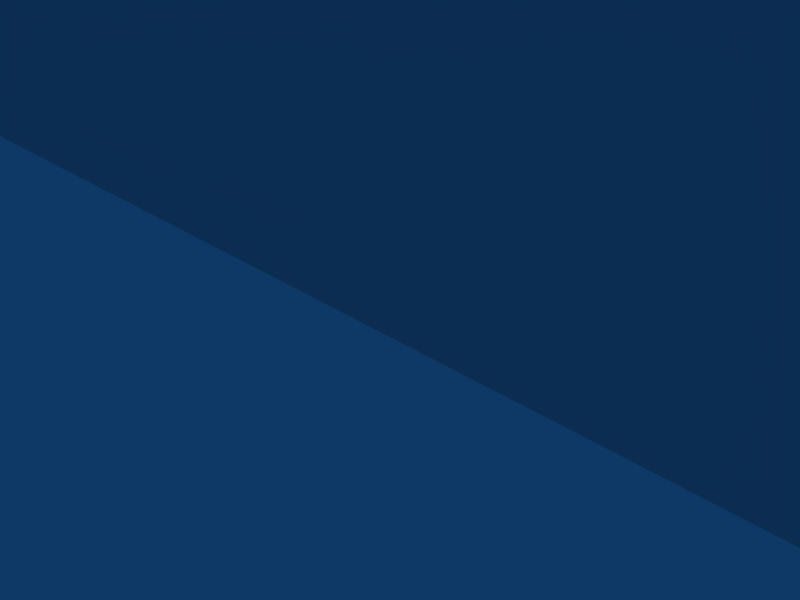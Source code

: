# Source: Balc_america.blend  (saved by Blender 2.49.2; exported with 4.5.12 LTS)
import bpy
from mathutils import Matrix  # noqa: F401  (used for matrix-valued properties, if any)

bpy.ops.wm.read_factory_settings(use_empty=True)
scene = bpy.context.scene
scene.name = 'Scene'

# ---- collections
col_collection_1 = bpy.data.collections.new('Collection 1'); scene.collection.children.link(col_collection_1)

# ---- world
world_world = bpy.data.worlds.new('World'); scene.world = world_world
world_world.color = (0.05656, 0.2208, 0.4)
world_world.use_sun_shadow = False
world_world.sun_shadow_jitter_overblur = 0.0
world_world.cycles.sampling_method = 'MANUAL'
world_world.cycles.sample_map_resolution = 256

# ---- cameras
cam_camera = bpy.data.cameras.new('Camera')
cam_camera.passepartout_alpha = 0.2
cam_camera.clip_end = 100.0
cam_camera.lens = 35.0
cam_camera.ortho_scale = 7.314
cam_camera.show_passepartout = False
cam_camera.show_safe_areas = True
cam_camera.dof.focus_distance = 0.0
cam_camera.dof.aperture_fstop = 128.0

# ---- lights
light_spot = bpy.data.lights.new('Spot', 'POINT')
light_spot.transmission_factor = 0.0
light_spot.cutoff_distance = 30.0
light_spot.energy = 100.0
light_spot.shadow_buffer_clip_start = 1.001
light_spot.shadow_soft_size = 1.0
light_spot.shadow_maximum_resolution = 0.006
light_spot.use_absolute_resolution = True
light_spot.cycles.use_multiple_importance_sampling = False

# ---- meshes
me_cube = bpy.data.meshes.new('Cube')
me_cube.from_pydata([(19.49, -0.8523, 0.7926), (-19.49, -0.8523, 0.7926), (19.49, -0.8523, 69.48), (-19.49, -0.8523, 69.48), (19.65, 0.9998, 0.7193), (-19.65, 0.9998, 0.7193), (19.65, 0.9998, 69.55), (-19.65, 0.9998, 69.55), (18.28, -1.52, 2.014), (-18.28, -1.52, 2.014), (18.28, -1.52, 68.26), (-18.28, -1.52, 68.26), (19.86, -0.01225, 0.3935), (-19.86, -0.01225, 0.3935), (19.86, -0.01225, 69.88), (-19.86, -0.01225, 69.88), (19.8, 0.2886, 0.4446), (-19.8, 0.2886, 0.4445), (19.8, 0.2886, 69.83), (-19.8, 0.2886, 69.83), (19.69, -0.4079, 0.5842), (-19.69, -0.4079, 0.5841), (19.69, -0.4079, 69.69), (-19.69, -0.4079, 69.69), (18.92, -1.236, 1.364), (-18.92, -1.236, 1.364), (18.92, -1.236, 68.91), (-18.92, -1.236, 68.91), (19.71, 0.709, 0.5626), (-19.71, 0.709, 0.5626), (19.71, 0.709, 69.71), (-19.71, 0.709, 69.71), (18.27, -1.499, 2.343), (-18.27, -1.499, 2.343), (19.21, 1.068, 0.5391), (-19.21, 1.068, 0.5391), (19.21, 1.068, 69.73), (-19.21, 1.068, 69.73), (17.91, -1.499, 2.0), (-17.91, -1.499, 2.0), (17.91, -1.499, 68.27), (-17.91, -1.499, 68.27), (19.33, 0.2886, 0.1466), (-19.33, 0.2886, 0.1466), (19.33, 0.2886, 70.12), (-19.33, 0.2886, 70.12), (19.23, 0.709, 0.293), (-19.23, 0.709, 0.293), (19.23, 0.709, 69.98), (-19.23, 0.709, 69.98), (19.05, -0.8314, 0.567), (-19.05, -0.8314, 0.567), (19.05, -0.8314, 69.7), (-19.05, -0.8314, 69.7), (18.5, -1.215, 1.251), (-18.5, -1.215, 1.251), (18.5, -1.215, 69.02), (-18.5, -1.215, 69.02), (19.33, -0.01225, 0.1466), (-19.33, -0.01225, 0.1466), (19.33, -0.01225, 70.12), (-19.33, -0.01225, 70.12), (19.23, -0.4079, 0.2953), (-19.23, -0.4079, 0.2953), (19.23, -0.4079, 69.97), (-19.23, -0.4079, 69.97), (19.49, 1.058, 0.6632), (-19.49, 1.058, 0.6632), (19.49, 1.058, 69.61), (-19.49, 1.058, 69.61), (18.09, -1.51, 2.007), (-18.09, -1.51, 2.007), (18.09, -1.51, 68.26), (-18.09, -1.51, 68.26), (19.27, -0.8418, 0.6814), (-19.27, -0.8418, 0.6814), (19.27, -0.8418, 69.59), (-19.27, -0.8418, 69.59), (19.64, -0.01225, 0.2622), (-19.64, -0.01225, 0.2622), (19.64, -0.01225, 70.01), (-19.64, -0.01225, 70.01), (19.53, 0.709, 0.4264), (-19.53, 0.709, 0.4264), (19.53, 0.709, 69.84), (-19.53, 0.709, 69.84), (18.71, -1.225, 1.307), (-18.71, -1.225, 1.307), (18.71, -1.225, 68.96), (-18.71, -1.225, 68.96), (19.46, -0.4079, 0.4508), (-19.46, -0.4079, 0.4508), (19.46, -0.4079, 69.82), (-19.46, -0.4079, 69.82), (19.57, 0.2886, 0.3052), (-19.57, 0.2886, 0.3052), (19.57, 0.2886, 69.96), (-19.57, 0.2886, 69.96), (19.66, -0.843, 0.9599), (-19.66, -0.843, 0.9599), (19.66, -0.843, 69.31), (-19.66, -0.843, 69.31), (19.76, 1.108, 0.9462), (-19.76, 1.108, 0.9462), (19.76, 1.108, 69.32), (-19.76, 1.108, 69.32), (18.27, -1.511, 2.16), (-18.27, -1.511, 2.16), (18.27, -1.511, 68.11), (-18.27, -1.511, 68.11), (19.99, -0.01225, 0.6355), (-19.99, -0.01225, 0.6355), (19.99, -0.01225, 69.63), (-19.99, -0.01225, 69.63), (19.93, 0.2886, 0.6355), (-19.93, 0.2886, 0.6355), (19.93, 0.2886, 69.63), (-19.93, 0.2886, 69.63), (19.85, -0.4079, 0.7639), (-19.85, -0.4079, 0.7639), (19.85, -0.4079, 69.51), (-19.85, -0.4079, 69.51), (19.04, -1.227, 1.524), (-19.04, -1.227, 1.524), (19.04, -1.227, 68.75), (-19.04, -1.227, 68.75), (19.88, 0.709, 0.801), (-19.88, 0.709, 0.801), (19.88, 0.709, 69.47), (-19.88, 0.709, 69.47), (17.91, -1.499, 2.153), (-17.91, -1.499, 2.153), (17.91, -1.499, 68.12), (-17.91, -1.499, 68.12), (19.26, 1.127, 0.7212), (-19.26, 1.127, 0.7212), (19.26, 1.127, 69.55), (-19.26, 1.127, 69.55), (19.55, 1.121, 0.8519), (-19.55, 1.121, 0.8519), (19.55, 1.121, 69.42), (-19.55, 1.121, 69.42), (18.09, -1.505, 2.157), (-18.09, -1.505, 2.157), (18.09, -1.505, 68.11), (-18.09, -1.505, 68.11), (19.8, 1.108, 1.247), (-19.8, 1.108, 1.247), (19.94, 0.709, 1.131), (-19.94, 0.709, 1.131), (20.08, 0.2886, 0.9957), (-20.08, 0.2886, 0.9957), (19.78, -0.8314, 1.246), (-19.78, -0.8314, 1.246), (18.09, -1.499, 2.343), (-18.09, -1.499, 2.343), (13.41, -1.477, 7.174), (-13.41, -1.477, 7.174), (12.98, -1.45, 7.477), (-12.98, -1.45, 7.477), (12.87, -1.456, 7.635), (-12.87, -1.456, 7.635), (4.342e-06, 0.2886, 0.1466), (-1.056e-06, 0.2886, 70.12), (4.01e-06, -1.499, 2.343), (-7.248e-07, -1.499, 67.93), (4.32e-06, 0.709, 0.293), (-1.034e-06, 0.709, 69.98), (4.062e-06, -1.499, 2.0), (-7.766e-07, -1.499, 68.27), (4.283e-06, 1.068, 0.5391), (-9.972e-07, 1.068, 69.73), (4.039e-06, -1.499, 2.153), (-7.536e-07, -1.499, 68.12), (4.221e-06, 1.267, 0.9482), (-9.354e-07, 1.267, 69.32), (4.255e-06, 1.127, 0.7212), (-9.697e-07, 1.127, 69.55), (4.175e-06, -1.215, 1.251), (-8.898e-07, -1.215, 69.02), (4.342e-06, -0.01225, 0.1466), (-1.056e-06, -0.01225, 70.12), (4.278e-06, -0.8314, 0.567), (-9.93e-07, -0.8314, 69.7), (4.32e-06, -0.4079, 0.2953), (-1.034e-06, -0.4079, 69.97), (3.748e-06, -1.476, 4.078), (1.395e-07, -1.476, 62.2), (3.762e-06, -1.477, 3.989), (1.261e-07, -1.477, 62.29), (3.701e-06, -1.45, 4.392), (2.538e-07, -1.323, 61.45), (3.676e-06, -1.456, 4.557), (2.787e-07, -1.323, 61.28), (8.394, 0.2886, 0.1466), (-8.394, 0.2886, 0.1466), (8.394, 0.2886, 70.12), (-8.394, 0.2886, 70.12), (8.394, -1.499, 2.343), (-8.394, -1.499, 2.343), (8.394, -1.499, 67.93), (-8.394, -1.499, 67.93), (8.394, 0.709, 0.293), (-8.394, 0.709, 0.293), (8.394, 0.709, 69.98), (-8.394, 0.709, 69.98), (8.394, -1.499, 2.0), (-8.394, -1.499, 2.0), (8.394, -1.499, 68.27), (-8.394, -1.499, 68.27), (8.394, 1.068, 0.5391), (-8.394, 1.068, 0.5391), (8.394, 1.068, 69.73), (-8.394, 1.068, 69.73), (8.394, -1.499, 2.153), (-8.394, -1.499, 2.153), (8.394, -1.499, 68.12), (-8.394, -1.499, 68.12), (8.394, 1.267, 0.9482), (-8.394, 1.267, 0.9482), (8.394, 1.267, 69.32), (-8.394, 1.267, 69.32), (8.394, 1.127, 0.7212), (-8.394, 1.127, 0.7212), (8.394, 1.127, 69.55), (-8.394, 1.127, 69.55), (8.394, -1.215, 1.251), (-8.394, -1.215, 1.251), (8.394, -1.215, 69.02), (-8.394, -1.215, 69.02), (8.394, -0.01225, 0.1466), (-8.394, -0.01225, 0.1466), (8.394, -0.01225, 70.12), (-8.394, -0.01225, 70.12), (8.394, -0.8314, 0.567), (-8.394, -0.8314, 0.567), (8.394, -0.8314, 69.7), (-8.394, -0.8314, 69.7), (8.394, -0.4079, 0.2953), (-8.394, -0.4079, 0.2953), (8.394, -0.4079, 69.97), (-8.394, -0.4079, 69.97), (8.394, -1.476, 4.969), (-8.394, -1.476, 4.969), (7.433, -1.476, 61.79), (-7.433, -1.476, 61.79), (8.394, -1.477, 4.881), (-8.394, -1.477, 4.881), (7.433, -1.477, 61.88), (-7.433, -1.477, 61.88), (8.394, -1.45, 5.289), (-8.394, -1.45, 5.289), (7.433, -1.323, 61.01), (-7.433, -1.323, 61.01), (8.394, -1.456, 5.451), (-8.394, -1.456, 5.451), (7.433, -1.323, 60.85), (-7.433, -1.323, 60.85), (18.09, -1.499, 67.93), (-18.09, -1.499, 67.93), (12.02, -1.323, 59.27), (-12.02, -1.323, 59.27), (19.33, 1.267, 0.9482), (-19.33, 1.267, 0.9482), (13.29, -1.476, 7.263), (-13.29, -1.476, 7.263), (10.09, 0.2886, 0.1466), (-10.09, 0.2886, 0.1466), (10.09, 0.2886, 70.12), (-10.09, 0.2886, 70.12), (10.09, -1.499, 2.343), (-10.09, -1.499, 2.343), (10.09, -1.499, 67.93), (-10.09, -1.499, 67.93), (10.09, 0.709, 0.293), (-10.09, 0.709, 0.293), (10.09, 0.709, 69.98), (-10.09, 0.709, 69.98), (10.09, -1.499, 2.0), (-10.09, -1.499, 2.0), (10.09, -1.499, 68.27), (-10.09, -1.499, 68.27), (10.09, 1.068, 0.5391), (-10.09, 1.068, 0.5391), (10.09, 1.068, 69.73), (-10.09, 1.068, 69.73), (10.09, -1.499, 2.153), (-10.09, -1.499, 2.153), (10.09, -1.499, 68.12), (-10.09, -1.499, 68.12), (10.09, 1.267, 69.32), (-10.09, 1.267, 69.32), (10.09, 1.127, 0.7212), (-10.09, 1.127, 0.7212), (10.09, 1.127, 69.55), (-10.09, 1.127, 69.55), (10.09, -1.215, 1.251), (-10.09, -1.215, 1.251), (10.09, -1.215, 69.02), (-10.09, -1.215, 69.02), (10.09, -0.01225, 0.1466), (-10.09, -0.01225, 0.1466), (10.09, -0.01225, 70.12), (-10.09, -0.01225, 70.12), (10.09, -0.8314, 0.567), (-10.09, -0.8314, 0.567), (10.09, -0.8314, 69.7), (-10.09, -0.8314, 69.7), (10.09, -0.4079, 0.2953), (-10.09, -0.4079, 0.2953), (10.09, -0.4079, 69.97), (-10.09, -0.4079, 69.97), (10.09, -1.476, 5.415), (-10.09, -1.476, 5.415), (9.468, -1.476, 61.35), (-9.468, -1.476, 61.35), (10.09, -1.477, 5.306), (-10.09, -1.477, 5.306), (9.468, -1.477, 61.41), (-9.468, -1.477, 61.41), (10.09, -1.45, 5.721), (-10.09, -1.45, 5.721), (9.468, -1.323, 60.6), (-9.468, -1.323, 60.6), (10.09, -1.456, 5.856), (-10.09, -1.456, 5.856), (9.468, -1.323, 60.47), (-9.468, -1.323, 60.47), (10.09, 1.267, 0.9482), (-10.09, 1.267, 0.9482), (20.08, -0.01225, 0.9957), (-20.08, -0.01225, 0.9957), (19.97, -0.4079, 1.082), (-19.97, -0.4079, 1.082), (17.91, -1.499, 2.343), (-17.91, -1.499, 2.343), (3.598e-06, 1.267, 5.072), (8.394, 1.267, 5.635), (-8.394, 1.267, 5.635), (13.06, -1.45, 7.395), (-13.06, -1.45, 7.395), (3.718e-06, -1.45, 4.278), (2.365e-07, -1.323, 61.56), (8.394, -1.45, 5.196), (-8.394, -1.45, 5.196), (7.433, -1.323, 61.1), (-7.433, -1.323, 61.1), (10.09, -1.45, 5.632), (-10.09, -1.45, 5.632), (9.468, -1.323, 60.69), (-9.468, -1.323, 60.69), (3.765e-06, -1.48, 3.968), (1.229e-07, -1.48, 62.31), (8.394, -1.48, 4.85), (-8.394, -1.48, 4.85), (7.433, -1.48, 62.02), (-7.433, -1.48, 62.02), (10.09, -1.48, 5.285), (-10.09, -1.48, 5.285), (9.468, -1.48, 61.51), (-9.468, -1.48, 61.51), (13.46, -1.48, 7.124), (-13.46, -1.48, 7.124), (19.05, -1.215, 1.742), (-19.04, -1.215, 1.742), (19.56, 1.127, 1.087), (-19.56, 1.127, 1.087), (5.698, 0.2886, 0.1466), (-5.698, 0.2886, 0.1466), (5.698, 0.2886, 70.12), (-5.698, 0.2886, 70.12), (5.698, -1.499, 2.343), (-5.698, -1.499, 2.343), (5.698, -1.499, 67.93), (-5.698, -1.499, 67.93), (5.698, 0.709, 0.293), (-5.698, 0.709, 0.293), (5.698, 0.709, 69.98), (-5.698, 0.709, 69.98), (5.698, -1.499, 2.0), (-5.698, -1.499, 2.0), (5.698, -1.499, 68.27), (-5.698, -1.499, 68.27), (5.698, 1.068, 0.5391), (-5.698, 1.068, 0.5391), (5.698, 1.068, 69.73), (-5.698, 1.068, 69.73), (5.698, -1.499, 2.153), (-5.698, -1.499, 2.153), (5.698, -1.499, 68.12), (-5.698, -1.499, 68.12), (5.698, 1.267, 0.9482), (-5.698, 1.267, 0.9482), (5.698, 1.267, 69.32), (-5.698, 1.267, 69.32), (5.698, 1.127, 0.7212), (-5.698, 1.127, 0.7212), (5.698, 1.127, 69.55), (-5.698, 1.127, 69.55), (5.698, -1.215, 1.251), (-5.698, -1.215, 1.251), (5.698, -1.215, 69.02), (-5.698, -1.215, 69.02), (5.698, -0.01225, 0.1466), (-5.698, -0.01225, 0.1466), (5.698, -0.01225, 70.12), (-5.698, -0.01225, 70.12), (5.698, -0.8314, 0.567), (-5.698, -0.8314, 0.567), (5.698, -0.8314, 69.7), (-5.698, -0.8314, 69.7), (5.698, -0.4079, 0.2953), (-5.698, -0.4079, 0.2953), (5.698, -0.4079, 69.97), (-5.698, -0.4079, 69.97), (5.698, -1.476, 4.434), (-5.698, -1.476, 4.434), (5.698, -1.476, 62.0), (-5.698, -1.476, 62.0), (5.698, -1.477, 4.345), (-5.698, -1.477, 4.345), (5.698, -1.477, 62.09), (-5.698, -1.477, 62.09), (5.698, -1.45, 4.788), (-5.698, -1.45, 4.788), (5.698, -1.323, 61.23), (-5.698, -1.323, 61.23), (5.698, -1.456, 4.951), (-5.698, -1.456, 4.951), (5.698, -1.323, 61.07), (-5.698, -1.323, 61.07), (5.698, 1.267, 5.227), (-5.698, 1.267, 5.227), (5.698, -1.45, 4.684), (-5.698, -1.45, 4.684), (5.698, -1.343, 61.33), (-5.698, -1.343, 61.33), (5.698, -1.48, 4.319), (-5.698, -1.48, 4.319), (5.698, -1.48, 62.18), (-5.698, -1.48, 62.18), (20.08, 0.2886, 69.27), (-20.08, 0.2886, 69.27), (19.94, 0.709, 69.14), (-19.94, 0.709, 69.14), (12.61, -1.476, 59.73), (-12.61, -1.476, 59.73), (19.78, -0.8314, 69.02), (-19.78, -0.8314, 69.02), (3.431e-07, 1.267, 60.85), (7.433, 1.267, 61.09), (-7.433, 1.267, 61.09), (5.698, 1.267, 60.85), (-5.698, 1.267, 60.85), (19.33, 1.267, 69.32), (-19.33, 1.267, 69.32), (12.2, -1.323, 59.36), (-12.2, -1.323, 59.36), (19.04, -1.215, 68.53), (-19.04, -1.215, 68.53), (19.8, 1.108, 69.02), (-19.8, 1.108, 69.02), (19.56, 1.127, 69.18), (-19.56, 1.127, 69.18), (18.27, -1.499, 67.93), (-18.27, -1.499, 67.93), (20.08, -0.01225, 69.27), (-20.08, -0.01225, 69.27), (19.97, -0.4079, 69.19), (-19.97, -0.4079, 69.19), (17.91, -1.499, 67.93), (-17.91, -1.499, 67.93), (12.7, -1.477, 59.79), (-12.7, -1.477, 59.79), (11.9, -1.323, 59.12), (-11.9, -1.323, 59.12), (12.77, -1.48, 59.86), (-12.77, -1.48, 59.86), (15.52, 0.2886, 0.1466), (-15.52, 0.2886, 0.1466), (15.52, 0.2886, 70.12), (-15.52, 0.2886, 70.12), (15.47, 0.709, 0.293), (-15.47, 0.709, 0.293), (15.47, 0.709, 69.98), (-15.47, 0.709, 69.98), (14.79, -1.499, 2.0), (-14.79, -1.499, 2.0), (14.79, -1.499, 68.27), (-14.79, -1.499, 68.27), (15.46, 1.068, 0.5391), (-15.46, 1.068, 0.5391), (15.46, 1.068, 69.73), (-15.46, 1.068, 69.73), (14.79, -1.499, 2.153), (-14.79, -1.499, 2.153), (14.79, -1.499, 68.12), (-14.79, -1.499, 68.12), (15.48, 1.127, 0.7212), (-15.48, 1.127, 0.7212), (15.48, 1.127, 69.55), (-15.48, 1.127, 69.55), (15.09, -1.215, 1.251), (-15.09, -1.215, 1.251), (15.09, -1.215, 69.02), (-15.09, -1.215, 69.02), (15.52, -0.01225, 0.1466), (-15.52, -0.01225, 0.1466), (15.52, -0.01225, 70.12), (-15.52, -0.01225, 70.12), (15.38, -0.8314, 0.567), (-15.38, -0.8314, 0.567), (15.38, -0.8314, 69.7), (-15.38, -0.8314, 69.7), (15.47, -0.4079, 0.2953), (-15.47, -0.4079, 0.2953), (15.47, -0.4079, 69.97), (-15.47, -0.4079, 69.97), (12.28, -1.477, 6.396), (-12.28, -1.477, 6.396), (12.0, -1.45, 6.787), (-12.0, -1.45, 6.787), (11.87, -1.456, 6.865), (-11.87, -1.456, 6.865), (15.52, 1.267, 0.9482), (-15.52, 1.267, 0.9482), (12.03, -1.45, 6.702), (-12.03, -1.45, 6.702), (15.52, 1.267, 69.32), (-15.52, 1.267, 69.32), (11.23, -1.323, 60.17), (-11.23, -1.323, 60.17), (11.46, -1.476, 60.77), (-11.46, -1.476, 60.77), (11.19, -1.323, 60.08), (-11.19, -1.323, 60.08), (11.53, -1.477, 60.84), (-11.53, -1.477, 60.84), (11.55, -1.48, 60.89), (-11.55, -1.48, 60.89), (11.13, -1.323, 59.93), (-11.13, -1.323, 59.93), (14.79, -1.499, 67.93), (-14.79, -1.499, 67.93), (12.31, -1.48, 6.36), (-12.31, -1.48, 6.36), (12.22, -1.476, 6.494), (-12.22, -1.476, 6.494), (14.79, -1.499, 2.343), (-14.79, -1.499, 2.343), (19.8, 1.108, 7.612), (-19.8, 1.108, 7.612), (13.44, -1.45, 8.729), (-13.44, -1.45, 8.729), (19.04, -1.215, 30.0), (-19.04, -1.215, 30.0), (5.698, -1.323, 30.0), (-5.698, -1.323, 30.0), (-1.652e-07, -1.323, 30.0), (8.394, -1.323, 30.0), (-8.394, -1.323, 30.0), (10.09, -1.323, 30.0), (-10.09, -1.323, 30.0), (14.49, -1.323, 30.0), (-14.49, -1.323, 30.0), (19.56, 1.127, 30.0), (-19.56, 1.127, 30.0), (15.34, -1.476, 30.0), (-15.34, -1.476, 30.0), (19.33, 1.267, 30.0), (-19.33, 1.267, 30.0), (14.0, 1.267, 30.0), (-14.0, 1.267, 30.0), (19.97, -0.4079, 30.0), (-19.97, -0.4079, 30.0), (17.91, -1.499, 30.0), (-17.91, -1.499, 30.0), (15.51, -1.48, 30.0), (-15.51, -1.48, 30.0), (20.08, -0.01225, 30.0), (-20.08, -0.01225, 30.0), (15.46, -1.477, 30.0), (-15.46, -1.477, 30.0), (19.8, 1.108, 30.0), (-19.8, 1.108, 30.0), (14.68, -1.323, 30.0), (-14.68, -1.323, 30.0), (18.27, -1.499, 30.0), (-18.27, -1.499, 30.0), (18.09, -1.499, 30.0), (-18.09, -1.499, 30.0), (19.78, -0.8314, 30.0), (-19.78, -0.8314, 30.0), (19.94, 0.709, 30.0), (-19.94, 0.709, 30.0), (20.08, 0.2886, 30.0), (-20.08, 0.2886, 30.0), (14.6, -1.323, 30.0), (-14.6, -1.323, 30.0), (16.54, 1.267, 30.0), (-16.54, 1.267, 30.0), (13.1, -1.323, 30.0), (-13.1, -1.323, 30.0), (19.04, -1.215, 22.65), (-19.04, -1.215, 22.65), (5.698, -1.323, 22.65), (-5.698, -1.323, 22.65), (9.443e-07, -1.323, 22.65), (8.394, -1.323, 22.65), (-8.394, -1.323, 22.65), (10.13, -1.323, 22.65), (-10.13, -1.323, 22.65), (14.57, -1.323, 22.65), (-14.57, -1.323, 22.65), (19.56, 1.127, 22.65), (-19.56, 1.127, 22.65), (15.21, -1.476, 22.65), (-15.21, -1.476, 22.65), (19.33, 1.267, 22.65), (-19.33, 1.267, 22.65), (14.58, 1.267, 22.65), (-14.58, 1.267, 22.65), (19.97, -0.4079, 22.65), (-19.97, -0.4079, 22.65), (17.91, -1.499, 22.65), (-17.91, -1.499, 22.65), (15.37, -1.48, 22.65), (-15.37, -1.48, 22.65), (20.08, -0.01225, 22.65), (-20.08, -0.01225, 22.65), (15.33, -1.477, 22.65), (-15.33, -1.477, 22.65), (19.8, 1.108, 22.65), (-19.8, 1.108, 22.65), (14.76, -1.323, 22.65), (-14.76, -1.323, 22.65), (18.27, -1.499, 22.65), (-18.27, -1.499, 22.65), (18.09, -1.499, 22.65), (-18.09, -1.499, 22.65), (19.78, -0.8314, 22.65), (-19.78, -0.8314, 22.65), (19.94, 0.709, 22.65), (-19.94, 0.709, 22.65), (20.08, 0.2886, 22.65), (-20.08, 0.2886, 22.65), (14.69, -1.323, 22.65), (-14.69, -1.323, 22.65), (17.2, 1.267, 22.65), (-17.2, 1.267, 22.65), (12.47, -1.323, 22.65), (-12.47, -1.323, 22.65), (19.04, -1.215, 57.95), (-19.04, -1.215, 57.95), (5.698, -1.323, 57.95), (-5.698, -1.323, 57.95), (7.808e-07, -1.323, 57.95), (7.433, -1.323, 57.95), (-7.433, -1.323, 57.95), (9.127, -1.323, 57.95), (-9.127, -1.323, 57.95), (12.72, -1.323, 57.95), (-12.72, -1.323, 57.95), (19.56, 1.127, 57.95), (-19.56, 1.127, 57.95), (13.71, -1.476, 57.95), (-13.71, -1.476, 57.95), (19.33, 1.267, 57.95), (-19.33, 1.267, 57.95), (19.97, -0.4079, 57.95), (-19.97, -0.4079, 57.95), (17.91, -1.499, 57.95), (-17.91, -1.499, 57.95), (13.88, -1.48, 57.95), (-13.88, -1.48, 57.95), (20.08, -0.01225, 57.95), (-20.08, -0.01225, 57.95), (13.83, -1.477, 57.95), (-13.83, -1.477, 57.95), (19.8, 1.108, 57.95), (-19.8, 1.108, 57.95), (12.96, -1.323, 57.95), (-12.96, -1.323, 57.95), (18.27, -1.499, 57.95), (-18.27, -1.499, 57.95), (18.09, -1.499, 57.95), (-18.09, -1.499, 57.95), (19.78, -0.8314, 57.95), (-19.78, -0.8314, 57.95), (19.94, 0.709, 57.95), (-19.94, 0.709, 57.95), (20.08, 0.2886, 57.95), (-20.08, 0.2886, 57.95), (12.83, -1.323, 57.95), (-12.83, -1.323, 57.95), (16.02, 1.267, 57.95), (-16.02, 1.267, 57.95), (11.15, -1.323, 57.95), (-11.15, -1.323, 57.95), (2.275e-06, -1.312, 13.84), (8.394, -1.323, 14.71), (-8.394, -1.323, 14.71), (10.09, -1.323, 15.28), (-10.09, -1.323, 15.28), (15.02, -1.476, 18.88), (-15.02, -1.476, 18.88), (19.33, 1.267, 17.5), (-19.33, 1.267, 17.5), (17.91, -1.499, 17.5), (-17.91, -1.499, 17.5), (15.19, -1.48, 18.88), (-15.19, -1.48, 18.88), (19.8, 1.108, 17.5), (-19.8, 1.108, 17.5), (14.5, -1.323, 18.06), (-14.5, -1.323, 18.06), (18.27, -1.499, 17.5), (-18.27, -1.499, 17.5), (18.09, -1.499, 17.5), (-18.09, -1.499, 17.5), (19.94, 0.709, 17.5), (-19.94, 0.709, 17.5), (20.08, 0.2886, 17.5), (-20.08, 0.2886, 17.5), (14.42, -1.323, 17.96), (-14.42, -1.323, 17.96), (17.16, 1.267, 17.5), (-17.16, 1.267, 17.5), (19.05, -1.215, 7.612), (-19.04, -1.215, 7.612), (5.698, -1.456, 5.267), (-5.698, -1.456, 5.267), (3.603e-06, -1.456, 5.038), (8.394, -1.456, 5.642), (-8.394, -1.456, 5.642), (17.91, -1.499, 7.612), (-17.91, -1.499, 7.612), (18.09, -1.499, 7.612), (-18.09, -1.499, 7.612), (19.78, -0.8314, 7.612), (-19.78, -0.8314, 7.612), (20.08, 0.2886, 7.612), (-20.08, 0.2886, 7.612), (10.09, -1.456, 6.229), (-10.09, -1.456, 6.229), (13.13, -1.456, 8.478), (-13.13, -1.456, 8.478), (19.56, 1.127, 7.612), (-19.56, 1.127, 7.612), (13.72, -1.476, 8.729), (-13.72, -1.476, 8.729), (19.33, 1.267, 7.612), (-19.33, 1.267, 7.612), (19.97, -0.4079, 7.612), (-19.97, -0.4079, 7.612), (13.89, -1.48, 8.729), (-13.89, -1.48, 8.729), (20.08, -0.01225, 7.612), (-20.08, -0.01225, 7.612), (13.84, -1.477, 8.729), (-13.84, -1.477, 8.729), (18.27, -1.499, 7.612), (-18.27, -1.499, 7.612), (19.94, 0.709, 7.612), (-19.94, 0.709, 7.612), (13.37, -1.45, 8.729), (-13.37, -1.45, 8.729), (16.73, 1.267, 7.612), (-16.73, 1.267, 7.612), (11.81, -1.456, 7.251), (-11.81, -1.456, 7.251), (10.63, 1.267, 57.95), (-10.63, 1.267, 57.95), (12.45, 1.267, 8.729), (-12.45, 1.267, 8.729), (1.749e-06, 1.267, 17.32), (3.205e-07, 1.267, 26.78), (1.882e-06, 1.267, 50.66), (5.698, 1.267, 26.86), (-5.698, 1.267, 26.86), (5.698, 1.267, 50.7), (-5.698, 1.267, 50.7), (8.394, 1.267, 17.8), (-8.394, 1.267, 17.8), (8.394, 1.267, 27.18), (-8.394, 1.267, 27.18), (8.394, 1.267, 50.98), (-8.394, 1.267, 50.98), (10.09, -1.455, 9.898), (-10.09, -1.455, 9.898), (19.33, 1.267, 11.84), (-19.33, 1.267, 11.84), (19.97, -0.4079, 11.84), (-19.97, -0.4079, 11.84), (19.94, 0.709, 11.84), (-19.94, 0.709, 11.84), (8.394, -1.455, 9.334), (-8.394, -1.455, 9.334), (5.698, -1.455, 8.825), (-5.698, -1.455, 8.825), (19.04, -1.215, 11.84), (-19.04, -1.215, 11.84), (13.66, 1.267, 11.85), (-13.66, 1.267, 11.85), (5.698, 1.267, 11.84), (-5.698, 1.267, 11.84), (8.394, 1.267, 11.84), (-8.394, 1.267, 11.84), (13.95, -1.455, 12.7), (-13.95, -1.455, 12.7), (14.75, -1.48, 13.29), (-14.75, -1.48, 13.29), (20.08, -0.01225, 11.84), (-20.08, -0.01225, 11.84), (18.27, -1.499, 11.84), (-18.27, -1.499, 11.84), (14.03, -1.441, 12.79), (-14.03, -1.441, 12.79), (16.95, 1.267, 11.84), (-16.95, 1.267, 11.84), (20.08, 0.2886, 11.84), (-20.08, 0.2886, 11.84), (18.09, -1.499, 11.84), (-18.09, -1.499, 11.84), (19.8, 1.108, 11.84), (-19.8, 1.108, 11.84), (2.577e-06, 1.267, 11.83), (19.56, 1.127, 11.84), (-19.56, 1.127, 11.84), (14.58, -1.476, 13.29), (-14.58, -1.476, 13.29), (14.71, -1.477, 13.29), (-14.71, -1.477, 13.29), (12.17, -1.455, 10.84), (-12.17, -1.455, 10.84), (19.78, -0.8314, 11.84), (-19.78, -0.8314, 11.84), (14.18, -1.457, 12.95), (-14.18, -1.457, 12.95), (17.91, -1.499, 11.84), (-17.91, -1.499, 11.84), (3.078e-06, -1.393, 8.515), (10.09, -1.399, 10.17), (-10.09, -1.399, 10.17), (13.92, -1.399, 13.14), (-13.92, -1.399, 13.14), (19.56, 1.127, 12.21), (-19.56, 1.127, 12.21), (14.59, -1.476, 13.68), (-14.59, -1.476, 13.68), (19.33, 1.267, 12.21), (-19.33, 1.267, 12.21), (19.97, -0.4079, 12.21), (-19.97, -0.4079, 12.21), (14.76, -1.48, 13.68), (-14.76, -1.48, 13.68), (20.08, -0.01225, 12.21), (-20.08, -0.01225, 12.21), (14.71, -1.477, 13.68), (-14.71, -1.477, 13.68), (18.27, -1.499, 12.21), (-18.27, -1.499, 12.21), (19.94, 0.709, 12.21), (-19.94, 0.709, 12.21), (14.07, -1.418, 13.29), (-14.07, -1.418, 13.29), (16.96, 1.267, 12.21), (-16.96, 1.267, 12.21), (12.17, -1.399, 11.11), (-12.17, -1.399, 11.11), (20.08, 0.2886, 12.21), (-20.08, 0.2886, 12.21), (19.78, -0.8314, 12.21), (-19.78, -0.8314, 12.21), (18.09, -1.499, 12.21), (-18.09, -1.499, 12.21), (14.24, -1.457, 13.43), (-14.24, -1.457, 13.43), (19.8, 1.108, 12.21), (-19.8, 1.108, 12.21), (17.91, -1.499, 12.21), (-17.91, -1.499, 12.21), (8.394, -1.399, 9.611), (-8.394, -1.399, 9.611), (3.045e-06, -1.399, 8.734), (5.698, -1.399, 9.005), (-5.698, -1.399, 9.005), (19.04, -1.215, 12.21), (-19.04, -1.215, 12.21), (13.68, 1.267, 12.23), (-13.68, 1.267, 12.23), (2.522e-06, 1.267, 12.2), (5.698, 1.267, 12.2), (-5.698, 1.267, 12.2), (8.394, 1.267, 12.22), (-8.394, 1.267, 12.22), (10.09, -1.456, 9.821), (-10.09, -1.456, 9.821), (13.88, -1.456, 12.58), (-13.88, -1.456, 12.58), (19.56, 1.127, 11.77), (-19.56, 1.127, 11.77), (14.57, -1.476, 13.26), (-14.57, -1.476, 13.26), (19.33, 1.267, 11.77), (-19.33, 1.267, 11.77), (19.97, -0.4079, 11.77), (-19.97, -0.4079, 11.77), (14.73, -1.48, 13.26), (-14.73, -1.48, 13.26), (20.08, -0.01225, 11.77), (-20.08, -0.01225, 11.77), (14.69, -1.477, 13.26), (-14.69, -1.477, 13.26), (18.27, -1.499, 11.77), (-18.27, -1.499, 11.77), (19.94, 0.709, 11.77), (-19.94, 0.709, 11.77), (13.98, -1.45, 12.71), (-13.98, -1.45, 12.71), (16.94, 1.267, 11.77), (-16.94, 1.267, 11.77), (12.17, -1.456, 10.77), (-12.17, -1.456, 10.77), (20.08, 0.2886, 11.77), (-20.08, 0.2886, 11.77), (19.78, -0.8314, 11.77), (-19.78, -0.8314, 11.77), (18.09, -1.499, 11.77), (-18.09, -1.499, 11.77), (14.13, -1.45, 12.87), (-14.13, -1.45, 12.87), (19.8, 1.108, 11.77), (-19.8, 1.108, 11.77), (17.91, -1.499, 11.77), (-17.91, -1.499, 11.77), (8.394, -1.456, 9.328), (-8.394, -1.456, 9.328), (3.091e-06, -1.456, 8.431), (5.698, -1.456, 8.821), (-5.698, -1.456, 8.821), (19.04, -1.215, 11.77), (-19.04, -1.215, 11.77), (13.61, 1.267, 11.82), (-13.61, 1.267, 11.82), (2.602e-06, 1.267, 11.67), (5.698, 1.267, 11.68), (-5.698, 1.267, 11.68), (8.394, 1.267, 11.69), (-8.394, 1.267, 11.69), (19.04, -1.215, 17.5), (-19.04, -1.215, 17.5), (5.698, -1.323, 14.15), (-5.698, -1.323, 14.15), (14.3, -1.323, 17.96), (-14.3, -1.323, 17.96), (19.56, 1.127, 17.5), (-19.56, 1.127, 17.5), (14.68, 1.267, 18.08), (-14.68, 1.267, 18.08), (19.97, -0.4079, 17.5), (-19.97, -0.4079, 17.5), (20.08, -0.01225, 17.5), (-20.08, -0.01225, 17.5), (15.14, -1.477, 18.88), (-15.14, -1.477, 18.88), (19.78, -0.8314, 17.5), (-19.78, -0.8314, 17.5), (12.22, -1.323, 16.2), (-12.22, -1.323, 16.2), (5.698, 1.267, 17.44), (-5.698, 1.267, 17.44), (10.09, -1.412, 10.34), (-10.09, -1.412, 10.34), (13.93, -1.412, 13.28), (-13.93, -1.412, 13.28), (19.56, 1.127, 12.22), (-19.56, 1.127, 12.22), (14.6, -1.476, 13.68), (-14.6, -1.476, 13.68), (19.33, 1.267, 12.22), (-19.33, 1.267, 12.22), (19.97, -0.4079, 12.22), (-19.97, -0.4079, 12.22), (14.77, -1.48, 13.68), (-14.77, -1.48, 13.68), (20.08, -0.01225, 12.22), (-20.08, -0.01225, 12.22), (14.72, -1.477, 13.68), (-14.72, -1.477, 13.68), (18.27, -1.499, 12.22), (-18.27, -1.499, 12.22), (19.94, 0.709, 12.22), (-19.94, 0.709, 12.22), (14.1, -1.446, 13.45), (-14.1, -1.446, 13.45), (16.96, 1.267, 12.22), (-16.96, 1.267, 12.22), (12.17, -1.412, 11.26), (-12.17, -1.412, 11.26), (20.08, 0.2886, 12.22), (-20.08, 0.2886, 12.22), (19.78, -0.8314, 12.22), (-19.78, -0.8314, 12.22), (18.09, -1.499, 12.22), (-18.09, -1.499, 12.22), (14.29, -1.457, 13.54), (-14.29, -1.457, 13.54), (19.8, 1.108, 12.22), (-19.8, 1.108, 12.22), (17.91, -1.499, 12.22), (-17.91, -1.499, 12.22), (8.394, -1.412, 9.817), (-8.394, -1.412, 9.817), (3.024e-06, -1.412, 8.875), (5.698, -1.412, 9.159), (-5.698, -1.412, 9.159), (19.04, -1.215, 12.22), (-19.04, -1.215, 12.22), (13.69, 1.267, 12.26), (-13.69, 1.267, 12.26), (2.521e-06, 1.267, 12.21), (5.698, 1.267, 12.21), (-5.698, 1.267, 12.21), (8.394, 1.267, 12.24), (-8.394, 1.267, 12.24), (10.09, -1.412, 15.1), (-10.09, -1.412, 15.1), (14.3, -1.412, 17.7), (-14.3, -1.412, 17.7), (19.56, 1.127, 17.34), (-19.56, 1.127, 17.34), (15.01, -1.476, 18.73), (-15.01, -1.476, 18.73), (19.33, 1.267, 17.34), (-19.33, 1.267, 17.34), (19.97, -0.4079, 17.34), (-19.97, -0.4079, 17.34), (15.18, -1.48, 18.73), (-15.18, -1.48, 18.73), (20.08, -0.01225, 17.34), (-20.08, -0.01225, 17.34), (15.13, -1.477, 18.73), (-15.13, -1.477, 18.73), (18.27, -1.499, 17.34), (-18.27, -1.499, 17.34), (19.94, 0.709, 17.34), (-19.94, 0.709, 17.34), (14.42, -1.411, 17.82), (-14.42, -1.411, 17.82), (17.16, 1.267, 17.34), (-17.16, 1.267, 17.34), (12.17, -1.412, 15.9), (-12.17, -1.412, 15.9), (20.08, 0.2886, 17.34), (-20.08, 0.2886, 17.34), (19.78, -0.8314, 17.34), (-19.78, -0.8314, 17.34), (18.09, -1.499, 17.34), (-18.09, -1.499, 17.34), (14.49, -1.405, 17.92), (-14.49, -1.405, 17.92), (19.8, 1.108, 17.34), (-19.8, 1.108, 17.34), (17.91, -1.499, 17.34), (-17.91, -1.499, 17.34), (8.394, -1.412, 14.53), (-8.394, -1.412, 14.53), (2.293e-06, -1.412, 13.72), (5.698, -1.412, 13.96), (-5.698, -1.412, 13.96), (19.04, -1.215, 17.34), (-19.04, -1.215, 17.34), (14.66, 1.267, 17.9), (-14.66, 1.267, 17.9), (1.773e-06, 1.267, 17.16), (5.698, 1.267, 17.28), (-5.698, 1.267, 17.28), (8.394, 1.267, 17.63), (-8.394, 1.267, 17.63), (10.09, -1.412, 14.96), (-10.09, -1.412, 14.96), (14.3, -1.412, 17.6), (-14.3, -1.412, 17.6), (19.56, 1.127, 17.21), (-19.56, 1.127, 17.21), (15.01, -1.476, 18.61), (-15.01, -1.476, 18.61), (19.33, 1.267, 17.21), (-19.33, 1.267, 17.21), (19.97, -0.4079, 17.21), (-19.97, -0.4079, 17.21), (15.17, -1.48, 18.61), (-15.17, -1.48, 18.61), (20.08, -0.01225, 17.21), (-20.08, -0.01225, 17.21), (15.13, -1.477, 18.61), (-15.13, -1.477, 18.61), (18.27, -1.499, 17.21), (-18.27, -1.499, 17.21), (19.94, 0.709, 17.21), (-19.94, 0.709, 17.21), (14.41, -1.412, 17.71), (-14.41, -1.412, 17.71), (17.15, 1.267, 17.21), (-17.15, 1.267, 17.21), (12.17, -1.412, 15.77), (-12.17, -1.412, 15.77), (20.08, 0.2886, 17.21), (-20.08, 0.2886, 17.21), (19.78, -0.8314, 17.21), (-19.78, -0.8314, 17.21), (18.09, -1.499, 17.21), (-18.09, -1.499, 17.21), (14.49, -1.406, 17.81), (-14.49, -1.406, 17.81), (19.8, 1.108, 17.21), (-19.8, 1.108, 17.21), (17.91, -1.499, 17.21), (-17.91, -1.499, 17.21), (8.394, -1.412, 14.38), (-8.394, -1.412, 14.38), (2.319e-06, -1.412, 13.54), (5.698, -1.412, 13.8), (-5.698, -1.412, 13.8), (19.04, -1.215, 17.21), (-19.04, -1.215, 17.21), (14.47, 1.267, 17.76), (-14.47, 1.267, 17.76), (1.791e-06, 1.267, 17.04), (5.698, 1.267, 17.15), (-5.698, 1.267, 17.15), (8.394, 1.267, 17.5), (-8.394, 1.267, 17.5), (19.04, -1.215, 50.86), (-19.04, -1.215, 50.86), (5.698, -1.323, 50.86), (-5.698, -1.323, 50.86), (1.852e-06, -1.323, 50.86), (8.394, -1.323, 50.86), (-8.394, -1.323, 50.86), (10.09, -1.323, 50.86), (-10.09, -1.323, 50.86), (13.7, -1.323, 50.86), (-13.7, -1.323, 50.86), (19.56, 1.127, 50.86), (-19.56, 1.127, 50.86), (14.63, -1.476, 50.86), (-14.63, -1.476, 50.86), (19.33, 1.267, 50.86), (-19.33, 1.267, 50.86), (19.97, -0.4079, 50.86), (-19.97, -0.4079, 50.86), (17.91, -1.499, 50.86), (-17.91, -1.499, 50.86), (14.79, -1.48, 50.86), (-14.79, -1.48, 50.86), (20.08, -0.01225, 50.86), (-20.08, -0.01225, 50.86), (14.75, -1.477, 50.86), (-14.75, -1.477, 50.86), (19.8, 1.108, 50.86), (-19.8, 1.108, 50.86), (13.92, -1.323, 50.86), (-13.92, -1.323, 50.86), (18.27, -1.499, 50.86), (-18.27, -1.499, 50.86), (18.09, -1.499, 50.86), (-18.09, -1.499, 50.86), (19.78, -0.8314, 50.86), (-19.78, -0.8314, 50.86), (19.94, 0.709, 50.86), (-19.94, 0.709, 50.86), (20.08, 0.2886, 50.86), (-20.08, 0.2886, 50.86), (13.82, -1.323, 50.86), (-13.82, -1.323, 50.86), (16.28, 1.267, 50.86), (-16.28, 1.267, 50.86), (12.43, -1.323, 50.86), (-12.43, -1.323, 50.86), (12.68, 1.267, 50.86), (-12.68, 1.267, 50.86), (1.206e-06, 1.267, 55.14), (5.698, 1.267, 55.16), (-5.698, 1.267, 55.16), (8.394, 1.267, 55.42), (-8.394, 1.267, 55.42), (10.09, -1.412, 14.88), (-10.09, -1.412, 14.88), (14.28, -1.412, 17.59), (-14.28, -1.412, 17.59), (19.56, 1.127, 17.13), (-19.56, 1.127, 17.13), (14.98, -1.476, 18.53), (-14.98, -1.476, 18.53), (19.33, 1.267, 17.13), (-19.33, 1.267, 17.13), (19.97, -0.4079, 17.13), (-19.97, -0.4079, 17.13), (15.15, -1.48, 18.53), (-15.15, -1.48, 18.53), (20.08, -0.01225, 17.13), (-20.08, -0.01225, 17.13), (15.1, -1.477, 18.53), (-15.1, -1.477, 18.53), (18.27, -1.499, 17.13), (-18.27, -1.499, 17.13), (19.94, 0.709, 17.13), (-19.94, 0.709, 17.13), (14.39, -1.414, 17.71), (-14.39, -1.414, 17.71), (17.14, 1.267, 17.13), (-17.14, 1.267, 17.13), (12.17, -1.412, 15.72), (-12.17, -1.412, 15.72), (20.08, 0.2886, 17.13), (-20.08, 0.2886, 17.13), (19.78, -0.8314, 17.13), (-19.78, -0.8314, 17.13), (18.09, -1.499, 17.13), (-18.09, -1.499, 17.13), (14.47, -1.409, 17.81), (-14.47, -1.409, 17.81), (19.8, 1.108, 17.13), (-19.8, 1.108, 17.13), (17.91, -1.499, 17.13), (-17.91, -1.499, 17.13), (8.394, -1.412, 14.31), (-8.394, -1.412, 14.31), (2.331e-06, -1.412, 13.47), (5.698, -1.412, 13.73), (-5.698, -1.412, 13.73), (19.04, -1.215, 17.13), (-19.04, -1.215, 17.13), (14.59, 1.267, 17.65), (-14.59, 1.267, 17.65), (1.803e-06, 1.267, 16.96), (5.698, 1.267, 17.07), (-5.698, 1.267, 17.07), (8.394, 1.267, 17.4), (-8.394, 1.267, 17.4), (2.422, 0.2886, 0.1466), (-2.422, 0.2886, 0.1466), (2.422, 0.2886, 70.12), (-2.422, 0.2886, 70.12), (2.422, -1.499, 2.343), (-2.422, -1.499, 2.343), (2.422, -1.499, 67.93), (-2.422, -1.499, 67.93), (2.422, 0.709, 0.293), (-2.422, 0.709, 0.293), (2.422, 0.709, 69.98), (-2.422, 0.709, 69.98), (2.422, -1.499, 2.0), (-2.422, -1.499, 2.0), (2.422, -1.499, 68.27), (-2.422, -1.499, 68.27), (2.422, 1.068, 0.5391), (-2.422, 1.068, 0.5391), (2.422, 1.068, 69.73), (-2.422, 1.068, 69.73), (2.422, -1.499, 2.153), (-2.422, -1.499, 2.153), (2.422, -1.499, 68.12), (-2.422, -1.499, 68.12), (2.422, 1.267, 0.9482), (-2.422, 1.267, 0.9482), (2.422, 1.267, 69.32), (-2.422, 1.267, 69.32), (2.422, 1.127, 0.7212), (-2.422, 1.127, 0.7212), (2.422, 1.127, 69.55), (-2.422, 1.127, 69.55), (2.422, -1.215, 1.251), (-2.422, -1.215, 1.251), (2.422, -1.215, 69.02), (-2.422, -1.215, 69.02), (2.422, -0.01225, 0.1466), (-2.422, -0.01225, 0.1466), (2.422, -0.01225, 70.12), (-2.422, -0.01225, 70.12), (2.422, -0.8314, 0.567), (-2.422, -0.8314, 0.567), (2.422, -0.8314, 69.7), (-2.422, -0.8314, 69.7), (2.422, -0.4079, 0.2953), (-2.422, -0.4079, 0.2953), (2.422, -0.4079, 69.97), (-2.422, -0.4079, 69.97), (2.422, -1.476, 4.11), (-2.422, -1.476, 4.11), (2.422, -1.476, 62.12), (-2.422, -1.476, 62.12), (2.422, -1.477, 4.022), (-2.422, -1.477, 4.022), (2.422, -1.477, 62.21), (-2.422, -1.477, 62.21), (2.422, -1.45, 4.441), (-2.422, -1.45, 4.441), (2.422, -1.323, 61.35), (-2.422, -1.323, 61.35), (2.422, -1.456, 4.606), (-2.422, -1.456, 4.606), (2.422, -1.323, 61.19), (-2.422, -1.323, 61.19), (2.422, 1.267, 5.018), (-2.422, 1.267, 5.018), (2.422, -1.45, 4.331), (-2.422, -1.45, 4.331), (2.422, -1.323, 61.46), (-2.422, -1.323, 61.46), (2.422, -1.48, 3.998), (-2.422, -1.48, 3.998), (2.422, -1.48, 62.33), (-2.422, -1.48, 62.33), (2.422, 1.267, 60.85), (-2.422, 1.267, 60.85), (2.422, -1.323, 30.0), (-2.422, -1.323, 30.0), (2.422, -1.323, 22.65), (-2.422, -1.323, 22.65), (2.422, -1.323, 57.95), (-2.422, -1.323, 57.95), (2.422, -1.456, 5.017), (-2.422, -1.456, 5.017), (2.422, 1.267, 26.81), (-2.422, 1.267, 26.81), (2.422, 1.267, 50.68), (-2.422, 1.267, 50.68), (2.422, -1.399, 8.73), (-2.422, -1.399, 8.73), (2.422, 1.267, 12.08), (-2.422, 1.267, 12.08), (2.422, -1.456, 8.478), (-2.422, -1.456, 8.478), (2.422, 1.267, 11.56), (-2.422, 1.267, 11.56), (2.422, -1.419, 8.528), (-2.422, -1.419, 8.528), (2.422, 1.267, 11.71), (-2.422, 1.267, 11.71), (2.422, -1.412, 8.877), (-2.422, -1.412, 8.877), (2.422, 1.267, 12.09), (-2.422, 1.267, 12.09), (2.422, -1.412, 13.82), (-2.422, -1.412, 13.82), (2.422, 1.267, 17.09), (-2.422, 1.267, 17.09), (2.422, 1.267, 17.25), (-2.422, 1.267, 17.25), (2.422, -1.323, 14.01), (-2.422, -1.323, 14.01), (2.422, -1.412, 13.64), (-2.422, -1.412, 13.64), (2.422, 1.267, 16.97), (-2.422, 1.267, 16.97), (2.422, -1.323, 50.86), (-2.422, -1.323, 50.86), (2.422, 1.267, 55.15), (-2.422, 1.267, 55.15), (2.422, -1.412, 13.57), (-2.422, -1.412, 13.57), (2.422, 1.267, 16.89), (-2.422, 1.267, 16.89), (19.04, -1.215, 17.63), (-19.04, -1.215, 17.63), (5.698, -1.323, 14.37), (-5.698, -1.323, 14.37), (14.31, -1.323, 18.08), (-14.31, -1.323, 18.08), (19.56, 1.127, 17.63), (-19.56, 1.127, 17.63), (14.68, 1.267, 18.19), (-14.68, 1.267, 18.19), (19.97, -0.4079, 17.63), (-19.97, -0.4079, 17.63), (20.08, -0.01225, 17.63), (-20.08, -0.01225, 17.63), (15.15, -1.477, 18.98), (-15.15, -1.477, 18.98), (19.78, -0.8314, 17.63), (-19.78, -0.8314, 17.63), (12.22, -1.323, 16.36), (-12.22, -1.323, 16.36), (5.698, 1.267, 17.67), (-5.698, 1.267, 17.67), (8.394, 1.267, 18.04), (-8.394, 1.267, 18.04), (1.713e-06, 1.267, 17.56), (17.16, 1.267, 17.63), (-17.16, 1.267, 17.63), (14.43, -1.323, 18.08), (-14.43, -1.323, 18.08), (20.08, 0.2886, 17.63), (-20.08, 0.2886, 17.63), (19.94, 0.709, 17.63), (-19.94, 0.709, 17.63), (18.09, -1.499, 17.63), (-18.09, -1.499, 17.63), (18.27, -1.499, 17.63), (-18.27, -1.499, 17.63), (14.5, -1.323, 18.18), (-14.5, -1.323, 18.18), (19.8, 1.108, 17.63), (-19.8, 1.108, 17.63), (15.19, -1.48, 18.98), (-15.19, -1.48, 18.98), (17.91, -1.499, 17.63), (-17.91, -1.499, 17.63), (19.33, 1.267, 17.63), (-19.33, 1.267, 17.63), (15.02, -1.476, 18.98), (-15.02, -1.476, 18.98), (10.1, -1.323, 15.47), (-10.1, -1.323, 15.47), (8.394, -1.323, 14.91), (-8.394, -1.323, 14.91), (2.242e-06, -1.312, 14.06), (2.422, -1.323, 14.23), (-2.422, -1.323, 14.23), (2.422, 1.267, 17.49), (-2.422, 1.267, 17.49), (10.09, -1.412, 11.73), (-10.09, -1.412, 11.73), (14.04, -1.412, 14.59), (-14.04, -1.412, 14.59), (19.56, 1.127, 13.72), (-19.56, 1.127, 13.72), (14.72, -1.476, 15.16), (-14.72, -1.476, 15.16), (19.33, 1.267, 13.72), (-19.33, 1.267, 13.72), (19.97, -0.4079, 13.72), (-19.97, -0.4079, 13.72), (14.88, -1.48, 15.16), (-14.88, -1.48, 15.16), (20.08, -0.01225, 13.72), (-20.08, -0.01225, 13.72), (14.84, -1.477, 15.16), (-14.84, -1.477, 15.16), (18.27, -1.499, 13.72), (-18.27, -1.499, 13.72), (19.94, 0.709, 13.72), (-19.94, 0.709, 13.72), (14.19, -1.436, 14.75), (-14.19, -1.436, 14.75), (17.02, 1.267, 13.72), (-17.02, 1.267, 13.72), (12.17, -1.412, 12.62), (-12.17, -1.412, 12.62), (20.08, 0.2886, 13.72), (-20.08, 0.2886, 13.72), (19.78, -0.8314, 13.72), (-19.78, -0.8314, 13.72), (18.09, -1.499, 13.72), (-18.09, -1.499, 13.72), (14.34, -1.442, 14.84), (-14.34, -1.442, 14.84), (19.8, 1.108, 13.72), (-19.8, 1.108, 13.72), (17.91, -1.499, 13.72), (-17.91, -1.499, 13.72), (5.294, -1.412, 10.88), (-5.294, -1.412, 10.88), (2.762e-06, -1.412, 10.61), (4.108, -1.412, 10.71), (-4.108, -1.412, 10.71), (19.04, -1.215, 13.72), (-19.04, -1.215, 13.72), (13.97, 1.267, 13.9), (-13.97, 1.267, 13.9), (2.302e-06, 1.267, 13.66), (5.698, 1.267, 13.69), (-5.698, 1.267, 13.69), (8.394, 1.267, 13.81), (-8.394, 1.267, 13.81), (1.753, -1.412, 10.61), (-1.753, -1.412, 10.61), (2.422, 1.267, 13.55), (-2.422, 1.267, 13.55), (10.09, -1.412, 12.85), (-10.09, -1.412, 12.85), (14.13, -1.412, 15.65), (-14.13, -1.412, 15.65), (19.56, 1.127, 14.93), (-19.56, 1.127, 14.93), (14.81, -1.476, 16.36), (-14.81, -1.476, 16.36), (19.33, 1.267, 14.93), (-19.33, 1.267, 14.93), (19.97, -0.4079, 14.93), (-19.97, -0.4079, 14.93), (14.98, -1.48, 16.36), (-14.98, -1.48, 16.36), (20.08, -0.01225, 14.93), (-20.08, -0.01225, 14.93), (14.93, -1.477, 16.36), (-14.93, -1.477, 16.36), (18.27, -1.499, 14.93), (-18.27, -1.499, 14.93), (19.94, 0.709, 14.93), (-19.94, 0.709, 14.93), (14.26, -1.428, 15.8), (-14.26, -1.428, 15.8), (17.06, 1.267, 14.93), (-17.06, 1.267, 14.93), (12.17, -1.412, 13.72), (-12.17, -1.412, 13.72), (20.08, 0.2886, 14.93), (-20.08, 0.2886, 14.93), (19.78, -0.8314, 14.93), (-19.78, -0.8314, 14.93), (18.09, -1.499, 14.93), (-18.09, -1.499, 14.93), (14.39, -1.431, 15.9), (-14.39, -1.431, 15.9), (19.8, 1.108, 14.93), (-19.8, 1.108, 14.93), (17.91, -1.499, 14.93), (-17.91, -1.499, 14.93), (5.506, -1.412, 11.7), (-5.506, -1.412, 11.7), (2.671e-06, -1.412, 11.22), (4.023, -1.412, 11.29), (-4.023, -1.412, 11.29), (19.04, -1.215, 14.93), (-19.04, -1.215, 14.93), (14.19, 1.267, 15.23), (-14.19, 1.267, 15.23), (2.125e-06, 1.267, 14.83), (5.698, 1.267, 14.89), (-5.698, 1.267, 14.89), (8.394, 1.267, 15.09), (-8.394, 1.267, 15.09), (1.753, -1.412, 11.27), (-1.753, -1.412, 11.27), (2.422, 1.267, 14.74), (-2.422, 1.267, 14.74), (2.7e-06, -1.331, 11.02), (1.789, -1.331, 11.09), (-1.789, -1.331, 11.09), (3.702, -1.331, 11.2), (-3.702, -1.331, 11.2), (4.96, -1.331, 11.46), (-4.96, -1.331, 11.46), (4.943, -1.331, 11.33), (-4.943, -1.331, 11.33), (2.703e-06, -1.331, 11.0), (1.789, -1.331, 11.01), (-1.789, -1.331, 11.01), (3.702, -1.331, 11.09), (-3.702, -1.331, 11.09), (2.687e-06, -1.331, 11.11), (1.788, -1.331, 11.17), (-1.788, -1.331, 11.17), (3.86, -1.331, 11.24), (-3.86, -1.331, 11.24), (5.166, -1.405, 11.52), (-5.166, -1.405, 11.52), (5.231, -1.404, 11.28), (-5.231, -1.404, 11.28), (2.716e-06, -1.331, 10.92), (1.788, -1.331, 10.93), (-1.788, -1.331, 10.93), (3.92, -1.331, 11.05), (-3.92, -1.331, 11.05), (10.09, -1.456, 9.03), (-10.09, -1.456, 9.03), (13.72, -1.456, 11.67), (-13.72, -1.456, 11.67), (19.56, 1.127, 10.86), (-19.56, 1.127, 10.86), (14.38, -1.476, 12.27), (-14.38, -1.476, 12.27), (19.33, 1.267, 10.86), (-19.33, 1.267, 10.86), (19.97, -0.4079, 10.86), (-19.97, -0.4079, 10.86), (14.55, -1.48, 12.27), (-14.55, -1.48, 12.27), (20.08, -0.01225, 10.86), (-20.08, -0.01225, 10.86), (14.5, -1.477, 12.27), (-14.5, -1.477, 12.27), (18.27, -1.499, 10.86), (-18.27, -1.499, 10.86), (19.94, 0.709, 10.86), (-19.94, 0.709, 10.86), (13.85, -1.45, 11.84), (-13.85, -1.45, 11.84), (16.89, 1.267, 10.86), (-16.89, 1.267, 10.86), (12.09, -1.456, 9.998), (-12.09, -1.456, 9.998), (20.08, 0.2886, 10.86), (-20.08, 0.2886, 10.86), (19.78, -0.8314, 10.86), (-19.78, -0.8314, 10.86), (18.09, -1.499, 10.86), (-18.09, -1.499, 10.86), (13.98, -1.45, 11.96), (-13.98, -1.45, 11.96), (19.8, 1.108, 10.86), (-19.8, 1.108, 10.86), (17.91, -1.499, 10.86), (-17.91, -1.499, 10.86), (5.232, -1.456, 7.74), (-5.232, -1.456, 7.74), (3.252e-06, -1.456, 7.363), (3.56, -1.456, 7.523), (-3.56, -1.456, 7.523), (19.04, -1.215, 10.86), (-19.04, -1.215, 10.86), (13.35, 1.267, 11.14), (-13.35, 1.267, 11.14), (2.821e-06, 1.267, 10.22), (5.698, 1.267, 10.26), (-5.698, 1.267, 10.26), (8.394, 1.267, 10.36), (-8.394, 1.267, 10.36), (1.527, -1.456, 7.377), (-1.527, -1.456, 7.377), (2.422, 1.267, 10.12), (-2.422, 1.267, 10.12), (10.09, -1.456, 7.588), (-10.09, -1.456, 7.588), (13.41, -1.456, 10.03), (-13.41, -1.456, 10.03), (19.56, 1.127, 9.186), (-19.56, 1.127, 9.186), (14.04, -1.476, 10.44), (-14.04, -1.476, 10.44), (19.33, 1.267, 9.186), (-19.33, 1.267, 9.186), (19.97, -0.4079, 9.186), (-19.97, -0.4079, 9.186), (14.21, -1.48, 10.44), (-14.21, -1.48, 10.44), (20.08, -0.01225, 9.186), (-20.08, -0.01225, 9.186), (14.16, -1.477, 10.44), (-14.16, -1.477, 10.44), (18.27, -1.499, 9.186), (-18.27, -1.499, 9.186), (19.94, 0.709, 9.186), (-19.94, 0.709, 9.186), (13.6, -1.45, 10.24), (-13.6, -1.45, 10.24), (16.81, 1.267, 9.186), (-16.81, 1.267, 9.186), (11.94, -1.456, 8.583), (-11.94, -1.456, 8.583), (20.08, 0.2886, 9.186), (-20.08, 0.2886, 9.186), (19.78, -0.8314, 9.186), (-19.78, -0.8314, 9.186), (18.09, -1.499, 9.186), (-18.09, -1.499, 9.186), (13.7, -1.45, 10.29), (-13.7, -1.45, 10.29), (19.8, 1.108, 9.186), (-19.8, 1.108, 9.186), (17.91, -1.499, 9.186), (-17.91, -1.499, 9.186), (4.879, -1.456, 7.093), (-4.879, -1.456, 7.093), (3.345e-06, -1.456, 6.747), (3.56, -1.456, 6.878), (-3.56, -1.456, 6.878), (19.05, -1.215, 9.186), (-19.04, -1.215, 9.186), (12.89, 1.267, 9.898), (-12.89, 1.267, 9.898), (3.221e-06, 1.267, 7.568), (5.698, 1.267, 7.667), (-5.698, 1.267, 7.667), (8.394, 1.267, 7.927), (-8.394, 1.267, 7.927), (1.527, -1.456, 6.749), (-1.527, -1.456, 6.749), (2.422, 1.267, 7.491), (-2.422, 1.267, 7.491), (3.291e-06, -1.402, 7.109), (1.559, -1.402, 7.11), (-1.559, -1.402, 7.11), (3.328, -1.402, 7.223), (-3.328, -1.402, 7.223), (4.543, -1.402, 7.472), (-4.543, -1.402, 7.472), (4.783, -1.402, 7.593), (-4.783, -1.402, 7.593), (3.267e-06, -1.402, 7.266), (1.559, -1.402, 7.278), (-1.559, -1.402, 7.278), (3.328, -1.402, 7.405), (-3.328, -1.402, 7.405), (3.299e-06, -1.4, 7.055), (1.546, -1.4, 7.057), (-1.546, -1.4, 7.057), (3.42, -1.4, 7.176), (-3.42, -1.4, 7.176), (4.723, -1.4, 7.435), (-4.723, -1.4, 7.435), (4.963, -1.4, 7.652), (-4.963, -1.4, 7.652), (3.261e-06, -1.4, 7.305), (1.546, -1.4, 7.318), (-1.546, -1.4, 7.318), (3.42, -1.4, 7.452), (-3.42, -1.4, 7.452), (19.04, -1.215, 41.02), (-19.05, -1.215, 41.02), (5.698, -1.323, 41.02), (-5.698, -1.323, 41.02), (-3.034e-06, -1.323, 41.02), (8.394, -1.323, 41.02), (-8.394, -1.323, 41.02), (10.09, -1.323, 41.02), (-10.09, -1.323, 41.02), (13.97, -1.323, 41.02), (-13.97, -1.323, 41.02), (19.56, 1.127, 41.02), (-19.56, 1.127, 41.02), (14.87, -1.476, 41.02), (-14.87, -1.476, 41.02), (19.33, 1.267, 41.02), (-19.33, 1.267, 41.02), (19.97, -0.4079, 41.02), (-19.97, -0.4079, 41.02), (17.91, -1.499, 41.02), (-17.91, -1.499, 41.02), (15.03, -1.48, 41.02), (-15.03, -1.48, 41.02), (20.08, -0.01225, 41.02), (-20.08, -0.01225, 41.02), (14.99, -1.477, 41.02), (-14.99, -1.477, 41.02), (19.8, 1.108, 41.02), (-19.8, 1.108, 41.02), (14.18, -1.323, 41.02), (-14.18, -1.323, 41.02), (18.27, -1.499, 41.02), (-18.27, -1.499, 41.02), (18.09, -1.499, 41.02), (-18.09, -1.499, 41.02), (19.78, -0.8314, 41.02), (-19.78, -0.8314, 41.02), (19.94, 0.709, 41.02), (-19.94, 0.709, 41.02), (20.08, 0.2886, 41.02), (-20.08, 0.2886, 41.02), (14.09, -1.323, 41.02), (-14.09, -1.323, 41.02), (16.4, 1.267, 41.02), (-16.4, 1.267, 41.02), (12.59, -1.323, 41.02), (-12.59, -1.323, 41.02), (13.2, 1.267, 41.02), (-13.2, 1.267, 41.02), (1.514e-06, 1.267, 53.1), (5.698, 1.267, 53.13), (-5.698, 1.267, 53.13), (8.394, 1.267, 53.4), (-8.394, 1.267, 53.4), (2.422, -1.323, 41.02), (-2.422, -1.323, 41.02), (2.422, 1.267, 53.11), (-2.422, 1.267, 53.11)], [], [(12, 78, 94, 16), (95, 79, 13, 17), (96, 80, 14, 18), (15, 81, 97, 19), (78, 58, 42, 94), (43, 59, 79, 95), (44, 60, 80, 96), (81, 61, 45, 97), (20, 90, 78, 12), (79, 91, 21, 13), (80, 92, 22, 14), (23, 93, 81, 15), (90, 62, 58, 78), (59, 63, 91, 79), (60, 64, 92, 80), (93, 65, 61, 81), (0, 74, 90, 20), (91, 75, 1, 21), (92, 76, 2, 22), (3, 77, 93, 23), (74, 50, 62, 90), (63, 51, 75, 91), (64, 52, 76, 92), (77, 53, 65, 93), (74, 0, 24, 86), (25, 1, 75, 87), (26, 2, 76, 88), (77, 3, 27, 89), (86, 54, 50, 74), (51, 55, 87, 75), (52, 56, 88, 76), (89, 57, 53, 77), (8, 70, 86, 24), (87, 71, 9, 25), (88, 72, 10, 26), (11, 73, 89, 27), (70, 38, 54, 86), (55, 39, 71, 87), (56, 40, 72, 88), (73, 41, 57, 89), (28, 82, 66, 4), (67, 83, 29, 5), (68, 84, 30, 6), (31, 85, 69, 7), (82, 46, 34, 66), (35, 47, 83, 67), (36, 48, 84, 68), (85, 49, 37, 69), (16, 94, 82, 28), (83, 95, 17, 29), (84, 96, 18, 30), (19, 97, 85, 31), (94, 42, 46, 82), (47, 43, 95, 83), (48, 44, 96, 84), (97, 45, 49, 85), (16, 114, 110, 12), (111, 115, 17, 13), (112, 116, 18, 14), (19, 117, 113, 15), (114, 150, 330, 110), (331, 151, 115, 111), (466, 441, 116, 112), (117, 442, 467, 113), (98, 0, 20, 118), (21, 1, 99, 119), (22, 2, 100, 120), (101, 3, 23, 121), (118, 332, 152, 98), (153, 333, 119, 99), (447, 468, 120, 100), (121, 469, 448, 101), (12, 110, 118, 20), (119, 111, 13, 21), (120, 112, 14, 22), (15, 113, 121, 23), (110, 330, 332, 118), (333, 331, 111, 119), (468, 466, 112, 120), (113, 467, 469, 121), (363, 122, 98, 152), (99, 123, 364, 153), (100, 124, 458, 447), (459, 125, 101, 448), (0, 98, 122, 24), (123, 99, 1, 25), (124, 100, 2, 26), (3, 101, 125, 27), (32, 106, 122, 363), (123, 107, 33, 364), (124, 108, 464, 458), (465, 109, 125, 459), (106, 8, 24, 122), (25, 9, 107, 123), (26, 10, 108, 124), (109, 11, 27, 125), (28, 126, 114, 16), (115, 127, 29, 17), (116, 128, 30, 18), (31, 129, 117, 19), (126, 148, 150, 114), (151, 149, 127, 115), (441, 443, 128, 116), (129, 444, 442, 117), (4, 102, 126, 28), (127, 103, 5, 29), (128, 104, 6, 30), (7, 105, 129, 31), (102, 146, 148, 126), (149, 147, 103, 127), (443, 460, 104, 128), (105, 461, 444, 129), (66, 138, 102, 4), (103, 139, 67, 5), (104, 140, 68, 6), (69, 141, 105, 7), (138, 365, 146, 102), (147, 366, 139, 103), (460, 462, 140, 104), (141, 463, 461, 105), (34, 134, 138, 66), (139, 135, 35, 67), (140, 136, 36, 68), (37, 137, 141, 69), (134, 262, 365, 138), (366, 263, 135, 139), (462, 454, 136, 140), (137, 455, 463, 141), (154, 142, 106, 32), (107, 143, 155, 33), (108, 144, 258, 464), (259, 145, 109, 465), (142, 70, 8, 106), (9, 71, 143, 107), (10, 72, 144, 108), (145, 73, 11, 109), (334, 130, 142, 154), (143, 131, 335, 155), (144, 132, 470, 258), (471, 133, 145, 259), (130, 38, 70, 142), (71, 39, 131, 143), (72, 40, 132, 144), (133, 41, 73, 145), (300, 230, 194, 266), (195, 231, 301, 267), (196, 232, 302, 268), (303, 233, 197, 269), (308, 238, 230, 300), (231, 239, 309, 301), (232, 240, 310, 302), (311, 241, 233, 303), (304, 234, 238, 308), (239, 235, 305, 309), (240, 236, 306, 310), (307, 237, 241, 311), (296, 226, 234, 304), (235, 227, 297, 305), (236, 228, 298, 306), (299, 229, 237, 307), (278, 206, 226, 296), (227, 207, 279, 297), (228, 208, 280, 298), (281, 209, 229, 299), (274, 202, 210, 282), (211, 203, 275, 283), (212, 204, 276, 284), (277, 205, 213, 285), (266, 194, 202, 274), (203, 195, 267, 275), (204, 196, 268, 276), (269, 197, 205, 277), (222, 292, 282, 210), (283, 293, 223, 211), (284, 294, 224, 212), (225, 295, 285, 213), (218, 328, 292, 222), (293, 329, 219, 223), (294, 290, 220, 224), (221, 291, 295, 225), (214, 286, 270, 198), (271, 287, 215, 199), (272, 288, 216, 200), (217, 289, 273, 201), (206, 278, 286, 214), (287, 279, 207, 215), (288, 280, 208, 216), (209, 281, 289, 217), (312, 242, 246, 316), (247, 243, 313, 317), (248, 244, 314, 318), (315, 245, 249, 319), (324, 254, 250, 320), (251, 255, 325, 321), (252, 256, 326, 322), (327, 257, 253, 323), (250, 343, 347, 320), (348, 344, 251, 321), (349, 345, 252, 322), (253, 346, 350, 323), (246, 353, 357, 316), (358, 354, 247, 317), (359, 355, 248, 318), (249, 356, 360, 319), (353, 198, 270, 357), (271, 199, 354, 358), (272, 200, 355, 359), (356, 201, 273, 360), (230, 403, 367, 194), (368, 404, 231, 195), (369, 405, 232, 196), (233, 406, 370, 197), (238, 411, 403, 230), (404, 412, 239, 231), (405, 413, 240, 232), (241, 414, 406, 233), (234, 407, 411, 238), (412, 408, 235, 239), (413, 409, 236, 240), (237, 410, 414, 241), (226, 399, 407, 234), (408, 400, 227, 235), (409, 401, 228, 236), (229, 402, 410, 237), (206, 379, 399, 226), (400, 380, 207, 227), (401, 381, 208, 228), (209, 382, 402, 229), (202, 375, 383, 210), (384, 376, 203, 211), (385, 377, 204, 212), (205, 378, 386, 213), (194, 367, 375, 202), (376, 368, 195, 203), (377, 369, 196, 204), (197, 370, 378, 205), (395, 222, 210, 383), (211, 223, 396, 384), (212, 224, 397, 385), (398, 225, 213, 386), (391, 218, 222, 395), (223, 219, 392, 396), (224, 220, 393, 397), (394, 221, 225, 398), (387, 214, 198, 371), (199, 215, 388, 372), (200, 216, 389, 373), (390, 217, 201, 374), (379, 206, 214, 387), (215, 207, 380, 388), (216, 208, 381, 389), (382, 209, 217, 390), (242, 415, 419, 246), (420, 416, 243, 247), (421, 417, 244, 248), (245, 418, 422, 249), (254, 427, 423, 250), (424, 428, 255, 251), (425, 429, 256, 252), (257, 430, 426, 253), (431, 337, 218, 391), (219, 338, 432, 392), (220, 450, 452, 393), (453, 451, 221, 394), (433, 343, 250, 423), (251, 344, 434, 424), (252, 345, 435, 425), (436, 346, 253, 426), (437, 353, 246, 419), (247, 354, 438, 420), (248, 355, 439, 421), (440, 356, 249, 422), (371, 198, 353, 437), (354, 199, 372, 438), (355, 200, 373, 439), (374, 201, 356, 440), (244, 417, 435, 345), (436, 418, 245, 346), (244, 345, 349, 314), (350, 346, 245, 315), (242, 312, 347, 343), (348, 313, 243, 344), (242, 343, 433, 415), (434, 344, 243, 416), (58, 506, 478, 42), (479, 507, 59, 43), (506, 300, 266, 478), (267, 301, 507, 479), (302, 508, 480, 268), (481, 509, 303, 269), (508, 60, 44, 480), (45, 61, 509, 481), (62, 514, 506, 58), (507, 515, 63, 59), (514, 308, 300, 506), (301, 309, 515, 507), (310, 516, 508, 302), (509, 517, 311, 303), (516, 64, 60, 508), (61, 65, 517, 509), (50, 510, 514, 62), (515, 511, 51, 63), (510, 304, 308, 514), (309, 305, 511, 515), (306, 512, 516, 310), (517, 513, 307, 311), (512, 52, 64, 516), (65, 53, 513, 517), (54, 502, 510, 50), (511, 503, 55, 51), (502, 296, 304, 510), (305, 297, 503, 511), (298, 504, 512, 306), (513, 505, 299, 307), (504, 56, 52, 512), (53, 57, 505, 513), (38, 486, 502, 54), (503, 487, 39, 55), (486, 278, 296, 502), (297, 279, 487, 503), (280, 488, 504, 298), (505, 489, 281, 299), (488, 40, 56, 504), (57, 41, 489, 505), (46, 482, 490, 34), (491, 483, 47, 35), (482, 274, 282, 490), (283, 275, 483, 491), (276, 484, 492, 284), (493, 485, 277, 285), (484, 48, 36, 492), (37, 49, 485, 493), (42, 478, 482, 46), (483, 479, 43, 47), (478, 266, 274, 482), (275, 267, 479, 483), (268, 480, 484, 276), (485, 481, 269, 277), (480, 44, 48, 484), (49, 45, 481, 485), (292, 498, 490, 282), (491, 499, 293, 283), (498, 134, 34, 490), (35, 135, 499, 491), (136, 500, 492, 36), (493, 501, 137, 37), (500, 294, 284, 492), (285, 295, 501, 493), (328, 524, 498, 292), (499, 525, 329, 293), (524, 262, 134, 498), (135, 263, 525, 499), (454, 528, 500, 136), (501, 529, 455, 137), (528, 290, 294, 500), (295, 291, 529, 501), (286, 494, 548, 270), (549, 495, 287, 271), (494, 130, 334, 548), (335, 131, 495, 549), (132, 496, 542, 470), (543, 497, 133, 471), (496, 288, 272, 542), (273, 289, 497, 543), (278, 486, 494, 286), (495, 487, 279, 287), (486, 38, 130, 494), (131, 39, 487, 495), (40, 488, 496, 132), (497, 489, 41, 133), (488, 280, 288, 496), (289, 281, 489, 497), (264, 546, 518, 156), (519, 547, 265, 157), (546, 312, 316, 518), (317, 313, 547, 519), (314, 532, 536, 318), (537, 533, 315, 319), (532, 445, 472, 536), (473, 446, 533, 537), (160, 522, 520, 158), (521, 523, 161, 159), (522, 324, 320, 520), (321, 325, 523, 521), (326, 540, 534, 322), (535, 541, 327, 323), (540, 474, 260, 534), (261, 475, 541, 535), (347, 526, 520, 320), (521, 527, 348, 321), (526, 339, 158, 520), (159, 340, 527, 521), (456, 530, 534, 260), (535, 531, 457, 261), (530, 349, 322, 534), (323, 350, 531, 535), (357, 544, 518, 316), (519, 545, 358, 317), (544, 361, 156, 518), (157, 362, 545, 519), (476, 538, 536, 472), (537, 539, 477, 473), (538, 359, 318, 536), (319, 360, 539, 537), (270, 548, 544, 357), (545, 549, 271, 358), (548, 334, 361, 544), (362, 335, 549, 545), (470, 542, 538, 476), (539, 543, 471, 477), (542, 272, 359, 538), (360, 273, 543, 539), (349, 530, 532, 314), (533, 531, 350, 315), (530, 456, 445, 532), (446, 457, 531, 533), (339, 526, 546, 264), (547, 527, 340, 265), (526, 347, 312, 546), (313, 348, 527, 547), (150, 741, 757, 330), (758, 742, 151, 331), (332, 753, 739, 152), (740, 754, 333, 153), (330, 757, 753, 332), (754, 758, 331, 333), (728, 363, 152, 739), (153, 364, 729, 740), (761, 32, 363, 728), (364, 33, 762, 729), (148, 763, 741, 150), (742, 764, 149, 151), (146, 550, 763, 148), (764, 551, 147, 149), (365, 747, 550, 146), (551, 748, 366, 147), (262, 751, 747, 365), (748, 752, 263, 366), (737, 154, 32, 761), (33, 155, 738, 762), (735, 334, 154, 737), (155, 335, 736, 738), (749, 264, 156, 759), (157, 265, 750, 760), (745, 160, 158, 765), (159, 161, 746, 766), (339, 552, 765, 158), (766, 553, 340, 159), (361, 755, 759, 156), (760, 756, 362, 157), (334, 735, 755, 361), (756, 736, 335, 362), (254, 733, 730, 427), (731, 734, 255, 428), (324, 743, 733, 254), (734, 744, 325, 255), (264, 749, 552, 339), (553, 750, 265, 340), (524, 767, 751, 262), (752, 768, 525, 263), (328, 773, 767, 524), (768, 774, 329, 525), (769, 522, 160, 745), (161, 523, 770, 746), (743, 324, 522, 769), (523, 325, 744, 770), (644, 595, 579, 628), (580, 596, 645, 629), (622, 573, 591, 640), (592, 574, 623, 641), (628, 579, 573, 622), (574, 580, 629, 623), (554, 603, 640, 591), (641, 604, 555, 592), (587, 636, 603, 554), (604, 637, 588, 555), (642, 593, 595, 644), (596, 594, 643, 645), (632, 583, 593, 642), (594, 584, 633, 643), (614, 565, 583, 632), (584, 566, 615, 633), (618, 569, 565, 614), (566, 570, 619, 615), (589, 638, 636, 587), (637, 639, 590, 588), (575, 624, 638, 589), (639, 625, 576, 590), (567, 616, 630, 581), (631, 617, 568, 582), (563, 612, 646, 597), (647, 613, 564, 598), (634, 585, 597, 646), (598, 586, 635, 647), (626, 577, 581, 630), (582, 578, 627, 631), (624, 575, 577, 626), (578, 576, 625, 627), (608, 559, 556, 605), (557, 560, 609, 606), (610, 561, 559, 608), (560, 562, 611, 609), (616, 567, 585, 634), (586, 568, 617, 635), (648, 599, 569, 618), (570, 600, 649, 619), (620, 571, 599, 648), (600, 572, 621, 649), (601, 650, 612, 563), (613, 651, 602, 564), (561, 610, 650, 601), (651, 611, 562, 602), (691, 441, 466, 675), (467, 442, 692, 676), (669, 468, 447, 687), (448, 469, 670, 688), (675, 466, 468, 669), (469, 467, 676, 670), (458, 652, 687, 447), (688, 653, 459, 448), (464, 683, 652, 458), (653, 684, 465, 459), (689, 443, 441, 691), (442, 444, 690, 692), (679, 460, 443, 689), (444, 461, 680, 690), (663, 462, 460, 679), (461, 463, 664, 680), (667, 454, 462, 663), (463, 455, 668, 664), (258, 685, 683, 464), (684, 686, 259, 465), (470, 671, 685, 258), (686, 672, 471, 259), (445, 665, 677, 472), (678, 666, 446, 473), (474, 661, 693, 260), (694, 662, 475, 261), (681, 456, 260, 693), (261, 457, 682, 694), (673, 476, 472, 677), (473, 477, 674, 678), (671, 470, 476, 673), (477, 471, 672, 674), (657, 256, 429, 654), (430, 257, 658, 655), (659, 326, 256, 657), (257, 327, 660, 658), (665, 445, 456, 681), (457, 446, 666, 682), (695, 528, 454, 667), (455, 529, 696, 668), (771, 290, 528, 695), (529, 291, 772, 696), (540, 697, 661, 474), (662, 698, 541, 475), (326, 659, 697, 540), (698, 660, 327, 541), (220, 290, 771, 450), (772, 291, 221, 451), (218, 337, 773, 328), (774, 338, 219, 329), (778, 780, 786, 784), (787, 781, 779, 785), (571, 620, 784, 786), (785, 621, 572, 787), (820, 870, 856, 812), (857, 871, 821, 813), (792, 852, 872, 835), (873, 853, 793, 836), (812, 856, 852, 792), (853, 857, 813, 793), (887, 800, 835, 872), (836, 801, 888, 873), (860, 814, 800, 887), (801, 815, 861, 888), (794, 862, 870, 820), (871, 863, 795, 821), (824, 878, 862, 794), (863, 879, 825, 795), (827, 846, 878, 824), (879, 847, 828, 825), (790, 850, 846, 827), (847, 851, 791, 828), (874, 822, 814, 860), (815, 823, 875, 861), (880, 839, 822, 874), (823, 840, 881, 875), (848, 829, 831, 858), (832, 830, 849, 859), (844, 808, 816, 864), (817, 809, 845, 865), (837, 876, 864, 816), (865, 877, 838, 817), (810, 854, 858, 831), (859, 855, 811, 832), (839, 880, 854, 810), (855, 881, 840, 811), (796, 882, 885, 798), (886, 883, 797, 799), (788, 842, 882, 796), (883, 843, 789, 797), (829, 848, 876, 837), (877, 849, 830, 838), (818, 866, 850, 790), (851, 867, 819, 791), (802, 889, 866, 818), (867, 890, 803, 819), (868, 833, 808, 844), (809, 834, 869, 845), (842, 788, 833, 868), (834, 789, 843, 869), (804, 892, 894, 806), (895, 893, 805, 807), (806, 894, 889, 802), (890, 895, 807, 803), (924, 820, 812, 910), (813, 821, 925, 911), (906, 792, 835, 926), (836, 793, 907, 927), (910, 812, 792, 906), (793, 813, 911, 907), (800, 941, 926, 835), (927, 942, 801, 836), (814, 914, 941, 800), (942, 915, 815, 801), (916, 794, 820, 924), (821, 795, 917, 925), (932, 824, 794, 916), (795, 825, 933, 917), (900, 827, 824, 932), (825, 828, 901, 933), (904, 790, 827, 900), (828, 791, 905, 901), (822, 928, 914, 814), (915, 929, 823, 815), (839, 934, 928, 822), (929, 935, 840, 823), (829, 902, 912, 831), (913, 903, 830, 832), (808, 898, 918, 816), (919, 899, 809, 817), (930, 837, 816, 918), (817, 838, 931, 919), (908, 810, 831, 912), (832, 811, 909, 913), (934, 839, 810, 908), (811, 840, 935, 909), (936, 796, 798, 939), (799, 797, 937, 940), (896, 788, 796, 936), (797, 789, 897, 937), (902, 829, 837, 930), (838, 830, 903, 931), (920, 818, 790, 904), (791, 819, 921, 905), (943, 802, 818, 920), (819, 803, 944, 921), (833, 922, 898, 808), (899, 923, 834, 809), (788, 896, 922, 833), (923, 897, 789, 834), (946, 804, 806, 948), (807, 805, 947, 949), (948, 806, 802, 943), (803, 807, 949, 944), (870, 1000, 986, 856), (987, 1001, 871, 857), (852, 982, 1002, 872), (1003, 983, 853, 873), (856, 986, 982, 852), (983, 987, 857, 853), (1017, 887, 872, 1002), (873, 888, 1018, 1003), (990, 860, 887, 1017), (888, 861, 991, 1018), (862, 992, 1000, 870), (1001, 993, 863, 871), (878, 1008, 992, 862), (993, 1009, 879, 863), (846, 976, 1008, 878), (1009, 977, 847, 879), (850, 980, 976, 846), (977, 981, 851, 847), (1004, 874, 860, 990), (861, 875, 1005, 991), (1010, 880, 874, 1004), (875, 881, 1011, 1005), (978, 848, 858, 988), (859, 849, 979, 989), (974, 844, 864, 994), (865, 845, 975, 995), (876, 1006, 994, 864), (995, 1007, 877, 865), (854, 984, 988, 858), (989, 985, 855, 859), (880, 1010, 984, 854), (985, 1011, 881, 855), (882, 1012, 1015, 885), (1016, 1013, 883, 886), (842, 972, 1012, 882), (1013, 973, 843, 883), (848, 978, 1006, 876), (1007, 979, 849, 877), (866, 996, 980, 850), (981, 997, 867, 851), (889, 1019, 996, 866), (997, 1020, 890, 867), (998, 868, 844, 974), (845, 869, 999, 975), (972, 842, 868, 998), (869, 843, 973, 999), (892, 1022, 1024, 894), (1025, 1023, 893, 895), (894, 1024, 1019, 889), (1020, 1025, 895, 890), (1054, 722, 962, 1040), (963, 723, 1055, 1041), (1036, 960, 966, 1056), (967, 961, 1037, 1057), (1040, 962, 960, 1036), (961, 963, 1041, 1037), (950, 1071, 1056, 966), (1057, 1072, 951, 967), (716, 1044, 1071, 950), (1072, 1045, 717, 951), (1046, 720, 722, 1054), (723, 721, 1047, 1055), (1062, 712, 720, 1046), (721, 713, 1063, 1047), (1030, 956, 712, 1062), (713, 957, 1031, 1063), (1034, 706, 956, 1030), (957, 707, 1035, 1031), (718, 1058, 1044, 716), (1045, 1059, 719, 717), (708, 1064, 1058, 718), (1059, 1065, 709, 719), (704, 1032, 1042, 964), (1043, 1033, 705, 965), (954, 1028, 1048, 724), (1049, 1029, 955, 725), (1060, 714, 724, 1048), (725, 715, 1061, 1049), (1038, 710, 964, 1042), (965, 711, 1039, 1043), (1064, 708, 710, 1038), (711, 709, 1065, 1039), (1066, 700, 952, 1069), (953, 701, 1067, 1070), (1026, 702, 700, 1066), (701, 703, 1027, 1067), (1032, 704, 714, 1060), (715, 705, 1033, 1061), (1050, 726, 706, 1034), (707, 727, 1051, 1035), (1073, 958, 726, 1050), (727, 959, 1074, 1051), (968, 1052, 1028, 954), (1029, 1053, 969, 955), (702, 1026, 1052, 968), (1053, 1027, 703, 969), (1076, 970, 782, 1078), (783, 971, 1077, 1079), (1078, 782, 958, 1073), (959, 783, 1079, 1074), (1108, 1054, 1040, 1094), (1041, 1055, 1109, 1095), (1090, 1036, 1056, 1110), (1057, 1037, 1091, 1111), (1094, 1040, 1036, 1090), (1037, 1041, 1095, 1091), (1071, 1125, 1110, 1056), (1111, 1126, 1072, 1057), (1044, 1098, 1125, 1071), (1126, 1099, 1045, 1072), (1100, 1046, 1054, 1108), (1055, 1047, 1101, 1109), (1116, 1062, 1046, 1100), (1047, 1063, 1117, 1101), (1084, 1030, 1062, 1116), (1063, 1031, 1085, 1117), (1088, 1034, 1030, 1084), (1031, 1035, 1089, 1085), (1058, 1112, 1098, 1044), (1099, 1113, 1059, 1045), (1064, 1118, 1112, 1058), (1113, 1119, 1065, 1059), (1032, 1086, 1096, 1042), (1097, 1087, 1033, 1043), (1028, 1082, 1102, 1048), (1103, 1083, 1029, 1049), (1114, 1060, 1048, 1102), (1049, 1061, 1115, 1103), (1092, 1038, 1042, 1096), (1043, 1039, 1093, 1097), (1118, 1064, 1038, 1092), (1039, 1065, 1119, 1093), (1120, 1066, 1069, 1123), (1070, 1067, 1121, 1124), (1080, 1026, 1066, 1120), (1067, 1027, 1081, 1121), (1086, 1032, 1060, 1114), (1061, 1033, 1087, 1115), (1104, 1050, 1034, 1088), (1035, 1051, 1105, 1089), (1127, 1073, 1050, 1104), (1051, 1074, 1128, 1105), (1052, 1106, 1082, 1028), (1083, 1107, 1053, 1029), (1026, 1080, 1106, 1052), (1107, 1081, 1027, 1053), (1130, 1076, 1078, 1132), (1079, 1077, 1131, 1133), (1132, 1078, 1073, 1127), (1074, 1079, 1133, 1128), (1173, 691, 675, 1157), (676, 692, 1174, 1158), (1151, 669, 687, 1169), (688, 670, 1152, 1170), (1157, 675, 669, 1151), (670, 676, 1158, 1152), (652, 1134, 1169, 687), (1170, 1135, 653, 688), (683, 1165, 1134, 652), (1135, 1166, 684, 653), (1171, 689, 691, 1173), (692, 690, 1172, 1174), (1161, 679, 689, 1171), (690, 680, 1162, 1172), (1145, 663, 679, 1161), (680, 664, 1146, 1162), (1149, 667, 663, 1145), (664, 668, 1150, 1146), (685, 1167, 1165, 683), (1166, 1168, 686, 684), (671, 1153, 1167, 685), (1168, 1154, 672, 686), (665, 1147, 1159, 677), (1160, 1148, 666, 678), (661, 1143, 1175, 693), (1176, 1144, 662, 694), (1163, 681, 693, 1175), (694, 682, 1164, 1176), (1155, 673, 677, 1159), (678, 674, 1156, 1160), (1153, 671, 673, 1155), (674, 672, 1154, 1156), (1139, 657, 654, 1136), (655, 658, 1140, 1137), (1141, 659, 657, 1139), (658, 660, 1142, 1140), (1147, 665, 681, 1163), (682, 666, 1148, 1164), (1177, 695, 667, 1149), (668, 696, 1178, 1150), (1181, 771, 695, 1177), (696, 772, 1182, 1178), (697, 1179, 1143, 661), (1144, 1180, 698, 662), (659, 1141, 1179, 697), (1180, 1142, 660, 698), (1184, 452, 450, 1186), (451, 453, 1185, 1187), (771, 1181, 1186, 450), (1187, 1182, 772, 451), (1216, 1108, 1094, 1202), (1095, 1109, 1217, 1203), (1198, 1090, 1110, 1218), (1111, 1091, 1199, 1219), (1202, 1094, 1090, 1198), (1091, 1095, 1203, 1199), (1125, 1233, 1218, 1110), (1219, 1234, 1126, 1111), (1098, 1206, 1233, 1125), (1234, 1207, 1099, 1126), (1208, 1100, 1108, 1216), (1109, 1101, 1209, 1217), (1224, 1116, 1100, 1208), (1101, 1117, 1225, 1209), (1192, 1084, 1116, 1224), (1117, 1085, 1193, 1225), (1196, 1088, 1084, 1192), (1085, 1089, 1197, 1193), (1112, 1220, 1206, 1098), (1207, 1221, 1113, 1099), (1118, 1226, 1220, 1112), (1221, 1227, 1119, 1113), (1086, 1194, 1204, 1096), (1205, 1195, 1087, 1097), (1082, 1190, 1210, 1102), (1211, 1191, 1083, 1103), (1222, 1114, 1102, 1210), (1103, 1115, 1223, 1211), (1200, 1092, 1096, 1204), (1097, 1093, 1201, 1205), (1226, 1118, 1092, 1200), (1093, 1119, 1227, 1201), (1228, 1120, 1123, 1231), (1124, 1121, 1229, 1232), (1188, 1080, 1120, 1228), (1121, 1081, 1189, 1229), (1194, 1086, 1114, 1222), (1115, 1087, 1195, 1223), (1212, 1104, 1088, 1196), (1089, 1105, 1213, 1197), (1235, 1127, 1104, 1212), (1105, 1128, 1236, 1213), (1106, 1214, 1190, 1082), (1191, 1215, 1107, 1083), (1080, 1188, 1214, 1106), (1215, 1189, 1081, 1107), (1238, 1130, 1132, 1240), (1133, 1131, 1239, 1241), (1240, 1132, 1127, 1235), (1128, 1133, 1241, 1236), (403, 1278, 1242, 367), (1243, 1279, 404, 368), (1278, 180, 162, 1242), (162, 180, 1279, 1243), (181, 1280, 1244, 163), (1245, 1281, 181, 163), (1280, 405, 369, 1244), (370, 406, 1281, 1245), (411, 1286, 1278, 403), (1279, 1287, 412, 404), (1286, 184, 180, 1278), (180, 184, 1287, 1279), (185, 1288, 1280, 181), (1281, 1289, 185, 181), (1288, 413, 405, 1280), (406, 414, 1289, 1281), (407, 1282, 1286, 411), (1287, 1283, 408, 412), (1282, 182, 184, 1286), (184, 182, 1283, 1287), (183, 1284, 1288, 185), (1289, 1285, 183, 185), (1284, 409, 413, 1288), (414, 410, 1285, 1289), (399, 1274, 1282, 407), (1283, 1275, 400, 408), (1274, 178, 182, 1282), (182, 178, 1275, 1283), (179, 1276, 1284, 183), (1285, 1277, 179, 183), (1276, 401, 409, 1284), (410, 402, 1277, 1285), (379, 1254, 1274, 399), (1275, 1255, 380, 400), (1254, 168, 178, 1274), (178, 168, 1255, 1275), (169, 1256, 1276, 179), (1277, 1257, 169, 179), (1256, 381, 401, 1276), (402, 382, 1257, 1277), (375, 1250, 1258, 383), (1259, 1251, 376, 384), (1250, 166, 170, 1258), (170, 166, 1251, 1259), (167, 1252, 1260, 171), (1261, 1253, 167, 171), (1252, 377, 385, 1260), (386, 378, 1253, 1261), (367, 1242, 1250, 375), (1251, 1243, 368, 376), (1242, 162, 166, 1250), (166, 162, 1243, 1251), (163, 1244, 1252, 167), (1253, 1245, 163, 167), (1244, 369, 377, 1252), (378, 370, 1245, 1253), (176, 1270, 1258, 170), (1259, 1271, 176, 170), (1270, 395, 383, 1258), (384, 396, 1271, 1259), (397, 1272, 1260, 385), (1261, 1273, 398, 386), (1272, 177, 171, 1260), (171, 177, 1273, 1261), (174, 1266, 1270, 176), (1271, 1267, 174, 176), (1266, 391, 395, 1270), (396, 392, 1267, 1271), (393, 1268, 1272, 397), (1273, 1269, 394, 398), (1268, 175, 177, 1272), (177, 175, 1269, 1273), (172, 1262, 1246, 164), (1247, 1263, 172, 164), (1262, 387, 371, 1246), (372, 388, 1263, 1247), (389, 1264, 1248, 373), (1249, 1265, 390, 374), (1264, 173, 165, 1248), (165, 173, 1265, 1249), (168, 1254, 1262, 172), (1263, 1255, 168, 172), (1254, 379, 387, 1262), (388, 380, 1255, 1263), (381, 1256, 1264, 389), (1265, 1257, 382, 390), (1256, 169, 173, 1264), (173, 169, 1257, 1265), (415, 1290, 1294, 419), (1295, 1291, 416, 420), (1290, 186, 188, 1294), (188, 186, 1291, 1295), (187, 1292, 1296, 189), (1297, 1293, 187, 189), (1292, 417, 421, 1296), (422, 418, 1293, 1297), (427, 1302, 1298, 423), (1299, 1303, 428, 424), (1302, 192, 190, 1298), (190, 192, 1303, 1299), (193, 1304, 1300, 191), (1301, 1305, 193, 191), (1304, 429, 425, 1300), (426, 430, 1305, 1301), (336, 1306, 1266, 174), (1267, 1307, 336, 174), (1306, 431, 391, 1266), (392, 432, 1307, 1267), (452, 1316, 1268, 393), (1269, 1317, 453, 394), (1316, 449, 175, 1268), (175, 449, 1317, 1269), (341, 1308, 1298, 190), (1299, 1309, 341, 190), (1308, 433, 423, 1298), (424, 434, 1309, 1299), (435, 1310, 1300, 425), (1301, 1311, 436, 426), (1310, 342, 191, 1300), (191, 342, 1311, 1301), (351, 1312, 1294, 188), (1295, 1313, 351, 188), (1312, 437, 419, 1294), (420, 438, 1313, 1295), (439, 1314, 1296, 421), (1297, 1315, 440, 422), (1314, 352, 189, 1296), (189, 352, 1315, 1297), (164, 1246, 1312, 351), (1313, 1247, 164, 351), (1246, 371, 437, 1312), (438, 372, 1247, 1313), (373, 1248, 1314, 439), (1315, 1249, 374, 440), (1248, 165, 352, 1314), (352, 165, 1249, 1315), (342, 1310, 1292, 187), (1293, 1311, 342, 187), (1310, 435, 417, 1292), (418, 436, 1311, 1293), (186, 1290, 1308, 341), (1309, 1291, 186, 341), (1290, 415, 433, 1308), (434, 416, 1291, 1309), (730, 1324, 1302, 427), (1303, 1325, 731, 428), (1324, 732, 192, 1302), (192, 732, 1325, 1303), (556, 1318, 1320, 605), (1321, 1319, 557, 606), (1318, 558, 607, 1320), (607, 558, 1319, 1321), (429, 1304, 1322, 654), (1323, 1305, 430, 655), (1304, 193, 656, 1322), (656, 193, 1305, 1323), (777, 1328, 1326, 776), (1327, 1329, 777, 776), (1328, 780, 778, 1326), (779, 781, 1329, 1327), (885, 1330, 1338, 798), (1339, 1331, 886, 799), (1330, 884, 841, 1338), (841, 884, 1331, 1339), (891, 1332, 1340, 826), (1341, 1333, 891, 826), (1332, 892, 804, 1340), (805, 893, 1333, 1341), (798, 1338, 1334, 939), (1335, 1339, 799, 940), (1338, 841, 938, 1334), (938, 841, 1339, 1335), (826, 1340, 1336, 945), (1337, 1341, 826, 945), (1340, 804, 946, 1336), (947, 805, 1341, 1337), (1015, 1342, 1330, 885), (1331, 1343, 1016, 886), (1342, 1014, 884, 1330), (884, 1014, 1343, 1331), (1021, 1344, 1332, 891), (1333, 1345, 1021, 891), (1344, 1022, 892, 1332), (893, 1023, 1345, 1333), (952, 1352, 1346, 1069), (1347, 1353, 953, 1070), (1352, 699, 1068, 1346), (1068, 699, 1353, 1347), (775, 1350, 1348, 1075), (1349, 1351, 775, 1075), (1350, 970, 1076, 1348), (1077, 971, 1351, 1349), (1069, 1346, 1354, 1123), (1355, 1347, 1070, 1124), (1346, 1068, 1122, 1354), (1122, 1068, 1347, 1355), (1075, 1348, 1356, 1129), (1357, 1349, 1075, 1129), (1348, 1076, 1130, 1356), (1131, 1077, 1349, 1357), (654, 1322, 1358, 1136), (1359, 1323, 655, 1137), (1322, 656, 1138, 1358), (1138, 656, 1323, 1359), (449, 1316, 1360, 1183), (1361, 1317, 449, 1183), (1316, 452, 1184, 1360), (1185, 453, 1317, 1361), (1123, 1354, 1362, 1231), (1363, 1355, 1124, 1232), (1354, 1122, 1230, 1362), (1230, 1122, 1355, 1363), (1129, 1356, 1364, 1237), (1365, 1357, 1129, 1237), (1356, 1130, 1238, 1364), (1239, 1131, 1357, 1365), (722, 1395, 1378, 962), (1379, 1396, 723, 963), (1395, 644, 628, 1378), (629, 645, 1396, 1379), (960, 1376, 1382, 966), (1383, 1377, 961, 967), (1376, 622, 640, 1382), (641, 623, 1377, 1383), (962, 1378, 1376, 960), (1377, 1379, 963, 961), (1378, 628, 622, 1376), (623, 629, 1379, 1377), (603, 1366, 1382, 640), (1383, 1367, 604, 641), (1366, 950, 966, 1382), (967, 951, 1367, 1383), (636, 1401, 1366, 603), (1367, 1402, 637, 604), (1401, 716, 950, 1366), (951, 717, 1402, 1367), (720, 1397, 1395, 722), (1396, 1398, 721, 723), (1397, 642, 644, 1395), (645, 643, 1398, 1396), (712, 1405, 1397, 720), (1398, 1406, 713, 721), (1405, 632, 642, 1397), (643, 633, 1406, 1398), (956, 1372, 1405, 712), (1406, 1373, 957, 713), (1372, 614, 632, 1405), (633, 615, 1373, 1406), (706, 1411, 1372, 956), (1373, 1412, 707, 957), (1411, 618, 614, 1372), (615, 619, 1412, 1373), (638, 1399, 1401, 636), (1402, 1400, 639, 637), (1399, 718, 716, 1401), (717, 719, 1400, 1402), (624, 1409, 1399, 638), (1400, 1410, 625, 639), (1409, 708, 718, 1399), (719, 709, 1410, 1400), (616, 1413, 1380, 630), (1381, 1414, 617, 631), (1413, 704, 964, 1380), (965, 705, 1414, 1381), (612, 1370, 1393, 646), (1394, 1371, 613, 647), (1370, 954, 724, 1393), (725, 955, 1371, 1394), (714, 1403, 1393, 724), (1394, 1404, 715, 725), (1403, 634, 646, 1393), (647, 635, 1404, 1394), (710, 1407, 1380, 964), (1381, 1408, 711, 965), (1407, 626, 630, 1380), (631, 627, 1408, 1381), (708, 1409, 1407, 710), (1408, 1410, 709, 711), (1409, 624, 626, 1407), (627, 625, 1410, 1408), (700, 1417, 1368, 952), (1369, 1418, 701, 953), (1417, 608, 605, 1368), (606, 609, 1418, 1369), (702, 1415, 1417, 700), (1418, 1416, 703, 701), (1415, 610, 608, 1417), (609, 611, 1416, 1418), (704, 1413, 1403, 714), (1404, 1414, 705, 715), (1413, 616, 634, 1403), (635, 617, 1414, 1404), (726, 1391, 1411, 706), (1412, 1392, 727, 707), (1391, 648, 618, 1411), (619, 649, 1392, 1412), (958, 1374, 1391, 726), (1392, 1375, 959, 727), (1374, 620, 648, 1391), (649, 621, 1375, 1392), (650, 1384, 1370, 612), (1371, 1385, 651, 613), (1384, 968, 954, 1370), (955, 969, 1385, 1371), (610, 1415, 1384, 650), (1385, 1416, 611, 651), (1415, 702, 968, 1384), (969, 703, 1416, 1385), (970, 1386, 1388, 782), (1389, 1387, 971, 783), (1386, 778, 784, 1388), (785, 779, 1387, 1389), (620, 1374, 1388, 784), (1389, 1375, 621, 785), (1374, 958, 782, 1388), (783, 959, 1375, 1389), (1320, 1420, 1368, 605), (1369, 1421, 1321, 606), (1420, 1352, 952, 1368), (953, 1353, 1421, 1369), (607, 1419, 1420, 1320), (1421, 1419, 607, 1321), (1419, 699, 1352, 1420), (1353, 699, 1419, 1421), (1326, 1422, 1390, 776), (1390, 1423, 1327, 776), (1422, 1350, 775, 1390), (775, 1351, 1423, 1390), (778, 1386, 1422, 1326), (1423, 1387, 779, 1327), (1386, 970, 1350, 1422), (1351, 971, 1387, 1423), (1000, 1452, 1438, 986), (1439, 1453, 1001, 987), (982, 1434, 1454, 1002), (1455, 1435, 983, 1003), (986, 1438, 1434, 982), (1435, 1439, 987, 983), (1469, 1017, 1002, 1454), (1003, 1018, 1470, 1455), (1442, 990, 1017, 1469), (1018, 991, 1443, 1470), (992, 1444, 1452, 1000), (1453, 1445, 993, 1001), (1008, 1460, 1444, 992), (1445, 1461, 1009, 993), (976, 1428, 1460, 1008), (1461, 1429, 977, 1009), (980, 1432, 1428, 976), (1429, 1433, 981, 977), (1456, 1004, 990, 1442), (991, 1005, 1457, 1443), (1462, 1010, 1004, 1456), (1005, 1011, 1463, 1457), (1430, 978, 988, 1440), (989, 979, 1431, 1441), (1426, 974, 994, 1446), (995, 975, 1427, 1447), (1006, 1458, 1446, 994), (1447, 1459, 1007, 995), (984, 1436, 1440, 988), (1441, 1437, 985, 989), (1010, 1462, 1436, 984), (1437, 1463, 1011, 985), (1012, 1464, 1467, 1015), (1468, 1465, 1013, 1016), (972, 1424, 1464, 1012), (1465, 1425, 973, 1013), (978, 1430, 1458, 1006), (1459, 1431, 979, 1007), (996, 1448, 1432, 980), (1433, 1449, 997, 981), (1019, 1471, 1448, 996), (1449, 1472, 1020, 997), (1450, 998, 974, 1426), (975, 999, 1451, 1427), (1424, 972, 998, 1450), (999, 973, 1425, 1451), (1022, 1474, 1476, 1024), (1477, 1475, 1023, 1025), (1024, 1476, 1471, 1019), (1472, 1477, 1025, 1020), (1478, 1342, 1015, 1467), (1016, 1343, 1479, 1468), (1466, 1014, 1342, 1478), (1343, 1014, 1466, 1479), (1480, 1344, 1021, 1473), (1021, 1345, 1481, 1473), (1474, 1022, 1344, 1480), (1345, 1023, 1475, 1481), (1452, 1510, 1496, 1438), (1497, 1511, 1453, 1439), (1510, 1216, 1202, 1496), (1203, 1217, 1511, 1497), (1434, 1492, 1512, 1454), (1513, 1493, 1435, 1455), (1492, 1198, 1218, 1512), (1219, 1199, 1493, 1513), (1438, 1496, 1492, 1434), (1493, 1497, 1439, 1435), (1496, 1202, 1198, 1492), (1199, 1203, 1497, 1493), (1233, 1527, 1512, 1218), (1513, 1528, 1234, 1219), (1527, 1469, 1454, 1512), (1455, 1470, 1528, 1513), (1206, 1500, 1527, 1233), (1528, 1501, 1207, 1234), (1500, 1442, 1469, 1527), (1470, 1443, 1501, 1528), (1444, 1502, 1510, 1452), (1511, 1503, 1445, 1453), (1502, 1208, 1216, 1510), (1217, 1209, 1503, 1511), (1460, 1518, 1502, 1444), (1503, 1519, 1461, 1445), (1518, 1224, 1208, 1502), (1209, 1225, 1519, 1503), (1428, 1486, 1518, 1460), (1519, 1487, 1429, 1461), (1486, 1192, 1224, 1518), (1225, 1193, 1487, 1519), (1432, 1490, 1486, 1428), (1487, 1491, 1433, 1429), (1490, 1196, 1192, 1486), (1193, 1197, 1491, 1487), (1220, 1514, 1500, 1206), (1501, 1515, 1221, 1207), (1514, 1456, 1442, 1500), (1443, 1457, 1515, 1501), (1226, 1520, 1514, 1220), (1515, 1521, 1227, 1221), (1520, 1462, 1456, 1514), (1457, 1463, 1521, 1515), (1194, 1488, 1498, 1204), (1499, 1489, 1195, 1205), (1488, 1430, 1440, 1498), (1441, 1431, 1489, 1499), (1190, 1484, 1504, 1210), (1505, 1485, 1191, 1211), (1484, 1426, 1446, 1504), (1447, 1427, 1485, 1505), (1458, 1516, 1504, 1446), (1505, 1517, 1459, 1447), (1516, 1222, 1210, 1504), (1211, 1223, 1517, 1505), (1436, 1494, 1498, 1440), (1499, 1495, 1437, 1441), (1494, 1200, 1204, 1498), (1205, 1201, 1495, 1499), (1462, 1520, 1494, 1436), (1495, 1521, 1463, 1437), (1520, 1226, 1200, 1494), (1201, 1227, 1521, 1495), (1522, 1228, 1231, 1525), (1232, 1229, 1523, 1526), (1424, 1482, 1522, 1464), (1523, 1483, 1425, 1465), (1482, 1188, 1228, 1522), (1229, 1189, 1483, 1523), (1430, 1488, 1516, 1458), (1517, 1489, 1431, 1459), (1488, 1194, 1222, 1516), (1223, 1195, 1489, 1517), (1448, 1506, 1490, 1432), (1491, 1507, 1449, 1433), (1506, 1212, 1196, 1490), (1197, 1213, 1507, 1491), (1471, 1529, 1506, 1448), (1507, 1530, 1472, 1449), (1529, 1235, 1212, 1506), (1213, 1236, 1530, 1507), (1214, 1508, 1484, 1190), (1485, 1509, 1215, 1191), (1508, 1450, 1426, 1484), (1427, 1451, 1509, 1485), (1188, 1482, 1508, 1214), (1509, 1483, 1189, 1215), (1482, 1424, 1450, 1508), (1451, 1425, 1483, 1509), (1474, 1532, 1534, 1476), (1535, 1533, 1475, 1477), (1532, 1238, 1240, 1534), (1241, 1239, 1533, 1535), (1476, 1534, 1529, 1471), (1530, 1535, 1477, 1472), (1534, 1240, 1235, 1529), (1236, 1241, 1535, 1530), (1362, 1536, 1525, 1231), (1526, 1537, 1363, 1232), (1230, 1524, 1536, 1362), (1537, 1524, 1230, 1363), (1364, 1538, 1531, 1237), (1531, 1539, 1365, 1237), (1538, 1480, 1473, 1531), (1473, 1481, 1539, 1531), (1238, 1532, 1538, 1364), (1539, 1533, 1239, 1365), (1532, 1474, 1480, 1538), (1481, 1475, 1533, 1539), (1540, 1549, 1550, 1541), (1551, 1549, 1540, 1542), (1541, 1550, 1552, 1543), (1553, 1551, 1542, 1544), (1547, 1545, 1543, 1552), (1544, 1546, 1548, 1553), (1524, 1554, 1555, 1536), (1556, 1554, 1524, 1537), (1554, 1540, 1541, 1555), (1542, 1540, 1554, 1556), (1536, 1555, 1557, 1525), (1558, 1556, 1537, 1526), (1555, 1541, 1543, 1557), (1544, 1542, 1556, 1558), (1525, 1557, 1559, 1522), (1560, 1558, 1526, 1523), (1557, 1543, 1545, 1559), (1546, 1544, 1558, 1560), (1522, 1559, 1561, 1464), (1562, 1560, 1523, 1465), (1559, 1545, 1547, 1561), (1548, 1546, 1560, 1562), (1478, 1564, 1563, 1466), (1563, 1565, 1479, 1466), (1564, 1550, 1549, 1563), (1549, 1551, 1565, 1563), (1467, 1566, 1564, 1478), (1565, 1567, 1468, 1479), (1566, 1552, 1550, 1564), (1551, 1553, 1567, 1565), (1464, 1561, 1566, 1467), (1567, 1562, 1465, 1468), (1561, 1547, 1552, 1566), (1553, 1548, 1562, 1567), (1596, 924, 910, 1582), (911, 925, 1597, 1583), (1578, 906, 926, 1598), (927, 907, 1579, 1599), (1582, 910, 906, 1578), (907, 911, 1583, 1579), (941, 1613, 1598, 926), (1599, 1614, 942, 927), (914, 1586, 1613, 941), (1614, 1587, 915, 942), (1588, 916, 924, 1596), (925, 917, 1589, 1597), (1604, 932, 916, 1588), (917, 933, 1605, 1589), (1572, 900, 932, 1604), (933, 901, 1573, 1605), (1576, 904, 900, 1572), (901, 905, 1577, 1573), (928, 1600, 1586, 914), (1587, 1601, 929, 915), (934, 1606, 1600, 928), (1601, 1607, 935, 929), (902, 1574, 1584, 912), (1585, 1575, 903, 913), (898, 1570, 1590, 918), (1591, 1571, 899, 919), (1602, 930, 918, 1590), (919, 931, 1603, 1591), (1580, 908, 912, 1584), (913, 909, 1581, 1585), (1606, 934, 908, 1580), (909, 935, 1607, 1581), (1608, 936, 939, 1611), (940, 937, 1609, 1612), (1568, 896, 936, 1608), (937, 897, 1569, 1609), (1574, 902, 930, 1602), (931, 903, 1575, 1603), (1592, 920, 904, 1576), (905, 921, 1593, 1577), (1615, 943, 920, 1592), (921, 944, 1616, 1593), (922, 1594, 1570, 898), (1571, 1595, 923, 899), (896, 1568, 1594, 922), (1595, 1569, 897, 923), (1618, 946, 948, 1620), (949, 947, 1619, 1621), (1620, 948, 943, 1615), (944, 949, 1621, 1616), (1334, 1622, 1611, 939), (1612, 1623, 1335, 940), (938, 1610, 1622, 1334), (1623, 1610, 938, 1335), (1336, 1624, 1617, 945), (1617, 1625, 1337, 945), (946, 1618, 1624, 1336), (1625, 1619, 947, 1337), (741, 1654, 1640, 757), (1641, 1655, 742, 758), (1654, 1596, 1582, 1640), (1583, 1597, 1655, 1641), (753, 1636, 1656, 739), (1657, 1637, 754, 740), (1636, 1578, 1598, 1656), (1599, 1579, 1637, 1657), (757, 1640, 1636, 753), (1637, 1641, 758, 754), (1640, 1582, 1578, 1636), (1579, 1583, 1641, 1637), (1613, 1671, 1656, 1598), (1657, 1672, 1614, 1599), (1671, 728, 739, 1656), (740, 729, 1672, 1657), (1586, 1644, 1671, 1613), (1672, 1645, 1587, 1614), (1644, 761, 728, 1671), (729, 762, 1645, 1672), (763, 1646, 1654, 741), (1655, 1647, 764, 742), (1646, 1588, 1596, 1654), (1597, 1589, 1647, 1655), (550, 1662, 1646, 763), (1647, 1663, 551, 764), (1662, 1604, 1588, 1646), (1589, 1605, 1663, 1647), (747, 1630, 1662, 550), (1663, 1631, 748, 551), (1630, 1572, 1604, 1662), (1605, 1573, 1631, 1663), (751, 1634, 1630, 747), (1631, 1635, 752, 748), (1634, 1576, 1572, 1630), (1573, 1577, 1635, 1631), (1600, 1658, 1644, 1586), (1645, 1659, 1601, 1587), (1658, 737, 761, 1644), (762, 738, 1659, 1645), (1606, 1664, 1658, 1600), (1659, 1665, 1607, 1601), (1664, 735, 737, 1658), (738, 736, 1665, 1659), (1574, 1632, 1642, 1584), (1643, 1633, 1575, 1585), (1632, 749, 759, 1642), (760, 750, 1633, 1643), (1570, 1628, 1648, 1590), (1649, 1629, 1571, 1591), (1628, 745, 765, 1648), (766, 746, 1629, 1649), (552, 1660, 1648, 765), (1649, 1661, 553, 766), (1660, 1602, 1590, 1648), (1591, 1603, 1661, 1649), (755, 1638, 1642, 759), (1643, 1639, 756, 760), (1638, 1580, 1584, 1642), (1585, 1581, 1639, 1643), (735, 1664, 1638, 755), (1639, 1665, 736, 756), (1664, 1606, 1580, 1638), (1581, 1607, 1665, 1639), (733, 1666, 1669, 730), (1670, 1667, 734, 731), (743, 1626, 1666, 733), (1667, 1627, 744, 734), (1626, 1568, 1608, 1666), (1609, 1569, 1627, 1667), (749, 1632, 1660, 552), (1661, 1633, 750, 553), (1632, 1574, 1602, 1660), (1603, 1575, 1633, 1661), (767, 1650, 1634, 751), (1635, 1651, 768, 752), (1650, 1592, 1576, 1634), (1577, 1593, 1651, 1635), (773, 1673, 1650, 767), (1651, 1674, 774, 768), (1673, 1615, 1592, 1650), (1593, 1616, 1674, 1651), (1594, 1652, 1628, 1570), (1629, 1653, 1595, 1571), (1652, 769, 745, 1628), (746, 770, 1653, 1629), (1568, 1626, 1652, 1594), (1653, 1627, 1569, 1595), (1626, 743, 769, 1652), (770, 744, 1627, 1653), (431, 1676, 1678, 337), (1679, 1677, 432, 338), (1676, 1618, 1620, 1678), (1621, 1619, 1677, 1679), (337, 1678, 1673, 773), (1674, 1679, 338, 774), (1678, 1620, 1615, 1673), (1616, 1621, 1679, 1674), (1680, 1324, 730, 1669), (731, 1325, 1681, 1670), (1668, 732, 1324, 1680), (1325, 732, 1668, 1681), (1624, 1682, 1675, 1617), (1675, 1683, 1625, 1617), (1682, 1306, 336, 1675), (336, 1307, 1683, 1675), (1618, 1676, 1682, 1624), (1683, 1677, 1619, 1625), (1676, 431, 1306, 1682), (1307, 432, 1677, 1683), (1693, 1684, 1685, 1694), (1686, 1684, 1693, 1695), (1694, 1685, 1687, 1696), (1688, 1686, 1695, 1697), (1689, 1691, 1696, 1687), (1697, 1692, 1690, 1688), (1680, 1699, 1698, 1668), (1698, 1700, 1681, 1668), (1699, 1685, 1684, 1698), (1684, 1686, 1700, 1698), (1669, 1701, 1699, 1680), (1700, 1702, 1670, 1681), (1701, 1687, 1685, 1699), (1686, 1688, 1702, 1700), (1666, 1703, 1701, 1669), (1702, 1704, 1667, 1670), (1703, 1689, 1687, 1701), (1688, 1690, 1704, 1702), (1608, 1705, 1703, 1666), (1704, 1706, 1609, 1667), (1705, 1691, 1689, 1703), (1690, 1692, 1706, 1704), (1610, 1707, 1708, 1622), (1709, 1707, 1610, 1623), (1707, 1693, 1694, 1708), (1695, 1693, 1707, 1709), (1622, 1708, 1710, 1611), (1711, 1709, 1623, 1612), (1708, 1694, 1696, 1710), (1697, 1695, 1709, 1711), (1611, 1710, 1705, 1608), (1706, 1711, 1612, 1609), (1710, 1696, 1691, 1705), (1692, 1697, 1711, 1706), (595, 1751, 1735, 579), (1736, 1752, 596, 580), (1751, 1173, 1157, 1735), (1158, 1174, 1752, 1736), (573, 1729, 1747, 591), (1748, 1730, 574, 592), (1729, 1151, 1169, 1747), (1170, 1152, 1730, 1748), (579, 1735, 1729, 573), (1730, 1736, 580, 574), (1735, 1157, 1151, 1729), (1152, 1158, 1736, 1730), (1134, 1712, 1747, 1169), (1748, 1713, 1135, 1170), (1712, 554, 591, 1747), (592, 555, 1713, 1748), (1165, 1743, 1712, 1134), (1713, 1744, 1166, 1135), (1743, 587, 554, 1712), (555, 588, 1744, 1713), (593, 1749, 1751, 595), (1752, 1750, 594, 596), (1749, 1171, 1173, 1751), (1174, 1172, 1750, 1752), (583, 1739, 1749, 593), (1750, 1740, 584, 594), (1739, 1161, 1171, 1749), (1172, 1162, 1740, 1750), (565, 1723, 1739, 583), (1740, 1724, 566, 584), (1723, 1145, 1161, 1739), (1162, 1146, 1724, 1740), (569, 1727, 1723, 565), (1724, 1728, 570, 566), (1727, 1149, 1145, 1723), (1146, 1150, 1728, 1724), (1167, 1745, 1743, 1165), (1744, 1746, 1168, 1166), (1745, 589, 587, 1743), (588, 590, 1746, 1744), (1153, 1731, 1745, 1167), (1746, 1732, 1154, 1168), (1731, 575, 589, 1745), (590, 576, 1732, 1746), (1147, 1725, 1737, 1159), (1738, 1726, 1148, 1160), (1725, 567, 581, 1737), (582, 568, 1726, 1738), (1143, 1721, 1753, 1175), (1754, 1722, 1144, 1176), (1721, 563, 597, 1753), (598, 564, 1722, 1754), (585, 1741, 1753, 597), (1754, 1742, 586, 598), (1741, 1163, 1175, 1753), (1176, 1164, 1742, 1754), (577, 1733, 1737, 581), (1738, 1734, 578, 582), (1733, 1155, 1159, 1737), (1160, 1156, 1734, 1738), (575, 1731, 1733, 577), (1734, 1732, 576, 578), (1731, 1153, 1155, 1733), (1156, 1154, 1732, 1734), (559, 1717, 1714, 556), (1715, 1718, 560, 557), (1717, 1139, 1136, 1714), (1137, 1140, 1718, 1715), (561, 1719, 1717, 559), (1718, 1720, 562, 560), (1719, 1141, 1139, 1717), (1140, 1142, 1720, 1718), (567, 1725, 1741, 585), (1742, 1726, 568, 586), (1725, 1147, 1163, 1741), (1164, 1148, 1726, 1742), (599, 1755, 1727, 569), (1728, 1756, 600, 570), (1755, 1177, 1149, 1727), (1150, 1178, 1756, 1728), (571, 1759, 1755, 599), (1756, 1760, 572, 600), (1759, 1181, 1177, 1755), (1178, 1182, 1760, 1756), (1179, 1757, 1721, 1143), (1722, 1758, 1180, 1144), (1757, 601, 563, 1721), (564, 602, 1758, 1722), (1141, 1719, 1757, 1179), (1758, 1720, 1142, 1180), (1719, 561, 601, 1757), (602, 562, 1720, 1758), (780, 1762, 1764, 786), (1765, 1763, 781, 787), (1762, 1184, 1186, 1764), (1187, 1185, 1763, 1765), (1181, 1759, 1764, 1186), (1765, 1760, 1182, 1187), (1759, 571, 786, 1764), (787, 572, 1760, 1765), (1358, 1766, 1714, 1136), (1715, 1767, 1359, 1137), (1766, 1318, 556, 1714), (557, 1319, 1767, 1715), (1138, 1716, 1766, 1358), (1767, 1716, 1138, 1359), (1716, 558, 1318, 1766), (1319, 558, 1716, 1767), (1360, 1768, 1761, 1183), (1761, 1769, 1361, 1183), (1768, 1328, 777, 1761), (777, 1329, 1769, 1761), (1184, 1762, 1768, 1360), (1769, 1763, 1185, 1361), (1762, 780, 1328, 1768), (1329, 781, 1763, 1769)])
me_cube.polygons.foreach_set('use_smooth', [True] * 1768)
me_cube.use_remesh_preserve_volume = False
me_cube.use_remesh_preserve_attributes = False
me_cube.use_mirror_vertex_groups = False
me_cube.update()

# ---- objects
ob_cube = bpy.data.objects.new('Cube', me_cube)
ob_lamp = bpy.data.objects.new('Lamp', light_spot)
ob_camera = bpy.data.objects.new('Camera', cam_camera)

# ---- transforms, parenting, visibility, modifiers, constraints
ob_cube.location = (0.0, 0.0, 0.0)
ob_cube.lock_rotations_4d = False
ob_cube.empty_display_type = 'ARROWS'
ob_cube.lineart.crease_threshold = 0.0
_m = ob_cube.modifiers.new('Subsurf', 'SUBSURF')
_m.uv_smooth = 'PRESERVE_CORNERS'
_m.quality = 2
_m.show_only_control_edges = False
ob_lamp.location = (4.076, 1.005, 5.904)
ob_lamp.rotation_euler = (0.6503, 0.05522, 1.866)
ob_lamp.lock_rotations_4d = False
ob_lamp.empty_display_type = 'ARROWS'
ob_lamp.color = (0.0, 0.0, 0.0, 0.0)
ob_lamp.lineart.crease_threshold = 0.0
ob_camera.location = (7.481, -6.508, 5.344)
ob_camera.rotation_euler = (1.109, 0.01082, 0.8149)
ob_camera.lock_rotations_4d = False
ob_camera.empty_display_type = 'ARROWS'
ob_camera.color = (0.0, 0.0, 0.0, 0.0)
ob_camera.display_type = 'WIRE'
ob_camera.lineart.crease_threshold = 0.0

# ---- collection membership
col_collection_1.objects.link(ob_cube)
col_collection_1.objects.link(ob_lamp)
col_collection_1.objects.link(ob_camera)

# ---- scene / render settings (as saved in the file)
scene.camera = ob_camera
scene.frame_start = 1; scene.frame_end = 250; scene.frame_set(1)
scene.render.engine = 'BLENDER_EEVEE_NEXT'
scene.render.image_settings.file_format = 'JPEG'
scene.render.image_settings.color_mode = 'RGB'
scene.render.image_settings.compression = 90
scene.render.resolution_x = 800
scene.render.resolution_y = 600
scene.render.pixel_aspect_x = 100.0
scene.render.pixel_aspect_y = 100.0
scene.render.fps = 25
scene.render.dither_intensity = 0.0
scene.render.use_compositing = False
scene.render.use_sequencer = False
scene.render.bake_margin = 2
scene.render.bake_bias = 0.0
scene.render.use_stamp_time = False
scene.render.use_stamp_date = False
scene.render.use_stamp_frame = False
scene.render.use_stamp_camera = False
scene.render.use_stamp_scene = False
scene.render.use_stamp_filename = False
scene.render.use_stamp_render_time = False
scene.render.stamp_font_size = 0
scene.cycles.use_denoising = False
scene.cycles.samples = 10
scene.cycles.sampling_pattern = 'TABULATED_SOBOL'
scene.cycles.light_sampling_threshold = 0.0
scene.cycles.use_adaptive_sampling = False
scene.cycles.use_light_tree = False
scene.cycles.blur_glossy = 0.0
scene.cycles.volume_bounces = 1
scene.cycles.pixel_filter_type = 'GAUSSIAN'
scene.cycles.sample_clamp_indirect = 0.0
scene.view_settings.view_transform = 'Raw'
bpy.context.view_layer.update()
